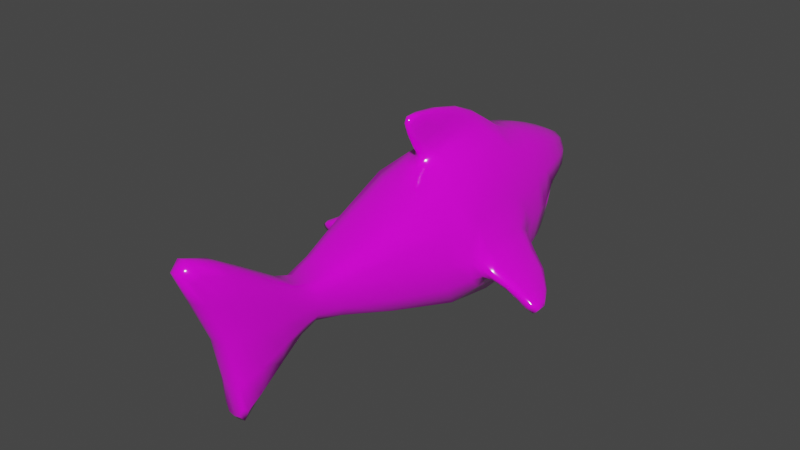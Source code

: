 # Source: blend.blend  (saved by Blender 2.83.19; exported with 4.5.12 LTS)
import bpy
from mathutils import Matrix  # noqa: F401  (used for matrix-valued properties, if any)

bpy.ops.wm.read_factory_settings(use_empty=True)
scene = bpy.context.scene
scene.name = 'Scene'

# ---- collections
col_collection = bpy.data.collections.new('Collection'); scene.collection.children.link(col_collection)

# ---- images (referenced by path relative to the original .blend; pixels are not part of the script)
import os
ASSET_DIR = os.environ.get("B2B_ASSET_DIR", "")  # directory of the original .blend (textures are referenced by path, not embedded)
HERE = os.path.dirname(os.path.abspath(__file__))  # packed textures are extracted next to this script under _unpacked/

def load_image(name, relpath, width, height, colorspace="sRGB"):
    """Load a texture the original file referenced (path relative to the .blend, or extracted next to this script)."""
    p = next((c for c in (os.path.join(HERE, relpath), os.path.join(ASSET_DIR, relpath)) if relpath and os.path.exists(c)), "")
    if p:
        img = bpy.data.images.load(p, check_existing=True)
        img.name = name
    else:  # same state as the original file: an image datablock whose file is absent (Cycles renders it pink)
        img = bpy.data.images.new(name, width, height)
        img.source = "FILE"
        img.filepath = "//" + (relpath or name)
    img.colorspace_settings.name = colorspace
    return img
img_colortexture_png = load_image('colorTexture.png', 'colorTexture.png', 1024, 1024, 'sRGB')

# ---- materials (node trees are filled in below, after node groups)
mat_x = bpy.data.materials.new('材质')
mat_x.use_transparent_shadow = False

# ---- material node trees
mat_x.use_nodes = True; mat_x.node_tree.nodes.clear()
_N = mat_x.node_tree.nodes; _L = mat_x.node_tree.links
n0 = _N.new('ShaderNodeBsdfPrincipled'); n0.name = 'Principled BSDF'; n0.location = (10, 300)
n0.distribution = 'GGX'
n0.subsurface_method = 'BURLEY'
n0.inputs[2].default_value = 0.1442
n0.inputs[3].default_value = 1.45
n0.inputs[13].default_value = 0.9104
n0.inputs[27].default_value = (0.0, 0.0, 0.0, 1.0)
n0.inputs[28].default_value = 1.0
n1 = _N.new('ShaderNodeOutputMaterial'); n1.name = 'Material Output'; n1.location = (300, 300)
n2 = _N.new('ShaderNodeTexImage'); n2.name = '图像纹理'; n2.location = (-326, 175)
n2.image = img_colortexture_png
_L.new(n0.outputs[0], n1.inputs[0])
_L.new(n2.outputs[0], n0.inputs[0])
n1.is_active_output = True

# ---- world
world_world = bpy.data.worlds.new('World'); scene.world = world_world
world_world.use_nodes = True; world_world.node_tree.nodes.clear()
_N = world_world.node_tree.nodes; _L = world_world.node_tree.links
n0 = _N.new('ShaderNodeOutputWorld'); n0.name = 'World Output'; n0.location = (300, 300)
n1 = _N.new('ShaderNodeBackground'); n1.name = 'Background'; n1.location = (10, 300)
n1.inputs[0].default_value = (0.05088, 0.05088, 0.05088, 1.0)
_L.new(n1.outputs[0], n0.inputs[0])
n0.is_active_output = True
world_world.color = (0.05088, 0.05088, 0.05088)
world_world.use_sun_shadow = False
world_world.sun_shadow_jitter_overblur = 0.0

# ---- meshes
me_x = bpy.data.meshes.new('平面')
me_x.from_pydata([(-0.4805, 2.474, 1.203), (-0.435, 2.415, 1.031), (-0.389, 2.529, 1.031), (-0.397, 2.629, 1.201), (-0.389, 2.529, 1.031), (-0.2929, 2.716, 1.031), (-0.1795, 2.807, 1.199), (-0.2929, 2.716, 1.031), (-0.005432, 2.869, 1.031), (0.1627, 2.803, 1.199), (-0.005432, 2.869, 1.031), (0.272, 2.712, 1.031), (0.3718, 2.628, 1.201), (0.272, 2.712, 1.031), (0.3609, 2.528, 1.031), (0.4517, 2.474, 1.203), (0.3609, 2.528, 1.031), (0.4053, 2.415, 1.031), (-0.4275, 2.465, 1.224), (-0.382, 2.406, 1.053), (-0.336, 2.52, 1.053), (-0.344, 2.618, 1.22), (-0.336, 2.518, 1.05), (-0.24, 2.705, 1.05), (-0.1433, 2.778, 1.212), (-0.2567, 2.687, 1.044), (0.03077, 2.839, 1.044), (0.1251, 2.775, 1.211), (-0.04305, 2.84, 1.043), (0.2344, 2.684, 1.043), (0.3185, 2.617, 1.22), (0.2188, 2.701, 1.05), (0.3076, 2.517, 1.05), (0.3987, 2.465, 1.224), (0.3078, 2.519, 1.053), (0.3523, 2.406, 1.053), (0.6977, -0.1997, 0.3983), (0.613, -0.185, 1.939), (0.2287, 2.714, 0.7703), (0.09814, 3.223, 1.599), (0.2373, -2.637, 1.456), (0.229, -2.583, 0.8136), (0.1453, -4.109, 2.111), (0.1444, -3.506, 0.1606), (0.2952, -1.93, 1.437), (0.2855, -1.926, 0.8119), (0.2242, -3.259, 0.3126), (0.2272, -3.607, 2.019), (0.67, 1.28, 0.3073), (0.5541, 1.389, 2.017), (0.1826, 1.032, 2.424), (0.1634, 0.1292, 2.295), (0.06249, -0.1233, 2.895), (0.05157, -0.3308, 2.812), (0.1, 0.4925, 2.737), (0.07044, -0.09229, 2.534), (0.9295, 0.9817, 1.157), (0.9915, 0.173, 1.169), (0.9952, 0.1779, 0.739), (0.9323, 0.9828, 0.7249), (1.86, 0.2512, 0.6652), (1.803, 0.04058, 0.723), (1.689, 0.05537, 0.5901), (1.731, 0.244, 0.5202), (0.1209, 3.215, 1.436), (0.8189, -0.4835, 1.105), (0.1531, -3.681, 1.163), (0.3022, -2.589, 1.142), (0.3757, -1.927, 1.125), (0.2814, -3.323, 1.203), (0.7901, 1.526, 1.041), (1.025, -0.02627, 0.9515), (0.9317, 1.182, 0.923), (1.773, -0.003957, 0.6534), (1.84, 0.2221, 0.5626), (0.2535, 2.826, 0.9944), (0.5607, 1.718, 0.3494), (0.7009, 2.005, 1.109), (0.314, 1.966, 1.139), (0.4695, 2.08, 1.951), (0.4164, 2.191, 0.5435), (0.5004, 2.381, 0.9569), (0.2059, 2.398, 1.079), (0.3726, 2.626, 1.839), (0.5365, 2.556, 1.39), (0.2428, 2.477, 1.251), (0.2336, 3.044, 1.702), (0.3322, 3.005, 1.416), (0.1555, 3.037, 1.31), (1.474, 0.7038, 0.8212), (1.388, 0.6994, 0.6498), (1.368, 0.1701, 0.7062), (1.44, 0.1542, 0.8664), (1.397, 0.0273, 0.7988), (1.436, 0.8365, 0.721), (-0.6977, -0.1997, 0.3983), (-0.613, -0.185, 1.939), (-0.2287, 2.714, 0.7703), (-0.09814, 3.223, 1.599), (2.794e-09, 2.744, 0.7395), (9.313e-10, 3.249, 1.609), (-1.863e-09, -0.1862, 0.2037), (0.0, -0.5151, 1.979), (-0.2373, -2.637, 1.456), (-0.229, -2.583, 0.8136), (0.0, -2.592, 0.7482), (0.0, -2.656, 1.517), (-0.1453, -4.109, 2.111), (-0.1444, -3.506, 0.1606), (0.0, -3.516, 0.0253), (0.0, -4.224, 2.222), (0.0, -1.943, 1.484), (-0.2952, -1.93, 1.437), (-0.2855, -1.926, 0.8119), (0.0, -1.919, 0.7435), (-0.2242, -3.259, 0.3126), (0.0, -3.262, 0.1319), (9.313e-10, -3.68, 2.179), (-0.2272, -3.607, 2.019), (-0.67, 1.28, 0.3073), (-0.5541, 1.389, 2.017), (1.863e-09, 1.597, 2.288), (0.0, 1.154, 0.03913), (-0.1826, 1.032, 2.424), (-0.1634, 0.1292, 2.295), (0.0, -0.1014, 2.25), (9.313e-10, 1.261, 2.484), (-0.06249, -0.1233, 2.895), (-0.05157, -0.3308, 2.812), (0.0, -0.395, 2.832), (0.0, -0.1612, 2.923), (-0.1, 0.4925, 2.737), (-0.07044, -0.09229, 2.534), (0.0, 0.641, 2.794), (0.0, -0.2383, 2.483), (-0.9295, 0.9817, 1.157), (-0.9915, 0.173, 1.169), (-0.9952, 0.1779, 0.739), (-0.9323, 0.9828, 0.7249), (-1.86, 0.2512, 0.6652), (-1.803, 0.04058, 0.723), (-1.689, 0.05537, 0.5901), (-1.731, 0.244, 0.5202), (-0.1209, 3.215, 1.436), (-0.8189, -0.4835, 1.105), (-0.1531, -3.681, 1.163), (0.0, 3.263, 1.433), (-0.3022, -2.589, 1.142), (0.0, -3.731, 1.15), (-0.3757, -1.927, 1.125), (-0.2814, -3.323, 1.203), (-0.7901, 1.526, 1.041), (-1.025, -0.02627, 0.9515), (-0.9317, 1.182, 0.923), (-1.773, -0.003957, 0.6534), (-1.84, 0.2221, 0.5626), (-0.2535, 2.826, 0.9944), (2.794e-09, 2.903, 1.073), (-0.5607, 1.718, 0.3494), (0.0, 1.625, 0.1209), (-0.7009, 2.005, 1.109), (-0.314, 1.966, 1.139), (-0.4695, 2.08, 1.951), (0.0, 2.081, 2.169), (-0.4164, 2.191, 0.5435), (0.0, 2.117, 0.3878), (-0.5004, 2.381, 0.9569), (-0.2059, 2.398, 1.079), (-0.3726, 2.626, 1.839), (0.0, 2.627, 1.975), (-0.5365, 2.556, 1.39), (-0.2428, 2.477, 1.251), (-9.313e-10, 1.925, 1.146), (0.0, 2.46, 1.241), (0.0, 2.377, 1.087), (-0.2336, 3.044, 1.702), (0.0, 3.061, 1.769), (-0.3322, 3.005, 1.416), (-0.1555, 3.037, 1.31), (0.0, 3.056, 1.296), (-1.474, 0.7038, 0.8212), (-1.388, 0.6994, 0.6498), (-1.368, 0.1701, 0.7062), (-1.44, 0.1542, 0.8664), (-1.397, 0.0273, 0.7988), (-1.436, 0.8365, 0.721), (0.05021, 3.242, 1.608), (0.2422, 2.807, 0.8945), (0.312, 2.501, 0.669), (0.6103, 0.6547, 2.017), (0.8016, -0.4565, 0.747), (0.3572, -0.1984, 0.2394), (0.1298, 2.743, 0.7493), (0.2798, -0.4745, 1.996), (1.863e-09, 0.6059, 0.06812), (0.1512, -3.545, 0.5324), (-1.863e-09, 2.921, 0.9219), (0.2847, -2.581, 0.9546), (0.1276, -2.589, 0.756), (0.1333, -2.652, 1.51), (0.0, -1.224, 1.721), (0.0, -2.347, 1.397), (0.4427, -1.178, 1.663), (0.2225, -2.328, 0.8937), (1.863e-09, -1.126, 0.4763), (0.08466, -3.514, 0.04823), (0.08512, -4.204, 2.202), (0.0, -3.575, 0.4883), (0.1856, -3.443, 0.1456), (0.0, -2.933, 0.4608), (0.0, -4.089, 2.341), (0.2412, -3.097, 1.73), (0.2381, -2.335, 1.355), (0.4667, -1.164, 0.6052), (0.0, -2.336, 0.8484), (0.3544, -1.927, 0.9455), (0.1592, -1.922, 0.7537), (0.1659, -1.938, 1.482), (0.2371, -2.926, 0.5815), (0.0, -3.442, -0.06494), (0.0, -3.138, 1.838), (0.1874, -3.98, 2.155), (0.2706, -3.264, 0.6981), (0.1291, -3.671, 2.159), (0.1271, -3.261, 0.1538), (0.6768, 0.6252, 0.2661), (0.508, 1.796, 1.986), (9.313e-10, 1.817, 2.231), (0.0, 1.447, 0.05743), (0.2567, 1.575, 2.247), (0.3581, 1.187, 0.0934), (0.7762, 1.481, 0.6474), (0.1989, 0.5807, 2.358), (0.09105, -0.07112, 2.26), (0.1192, 0.807, 2.582), (0.1079, 1.231, 2.469), (-9.313e-10, 1.435, 2.366), (0.3287, 1.182, 2.288), (0.347, 0.1113, 2.199), (-1.863e-09, -0.1687, 2.146), (0.05934, -0.2609, 2.869), (0.03002, -0.3845, 2.829), (0.0, -0.3553, 2.913), (0.03787, -0.1544, 2.918), (0.08121, 0.1277, 2.847), (0.08612, 0.045, 2.396), (0.0, 0.2106, 2.886), (0.0, -0.1459, 2.349), (0.06138, -0.2434, 2.698), (0.0, 1.001, 2.643), (0.0, -0.3381, 2.667), (0.03606, -0.22, 2.49), (0.06195, 0.6218, 2.785), (0.09801, 0.1998, 2.635), (0.9562, 0.5774, 1.198), (1.018, 0.0006337, 0.8296), (0.96, 0.5808, 0.7022), (0.9282, 1.158, 0.8048), (0.8857, 0.1144, 0.5815), (0.8412, 0.1192, 1.53), (0.7595, 1.122, 1.526), (0.8106, 1.106, 0.5602), (1.863, 0.1204, 0.6891), (1.733, 0.01059, 0.6138), (1.729, 0.1243, 0.5407), (1.79, 0.2231, 0.5227), (1.729, 0.451, 0.7226), (1.139, 0.8694, 0.7347), (1.563, 0.1039, 0.6369), (1.197, 0.1812, 0.9667), (0.1078, 3.229, 1.528), (0.7683, -0.4508, 1.485), (0.1517, -3.943, 1.767), (0.0, 3.276, 1.522), (0.2905, -2.612, 1.325), (0.0, -4.026, 1.785), (0.3611, -1.927, 1.306), (0.2726, -3.464, 1.679), (0.7222, 1.53, 1.496), (1.016, -0.00277, 1.076), (0.9267, 1.158, 1.054), (1.805, -0.001548, 0.6944), (1.877, 0.2307, 0.6142), (1.606, 0.006022, 0.7269), (1.864, 0.05102, 0.5852), (0.8256, 1.341, 0.9921), (1.684, 0.5251, 0.6182), (0.3051, -2.952, 1.178), (0.5917, -1.2, 1.127), (0.2263, -3.563, 1.19), (0.07664, -3.724, 1.151), (0.2975, -2.327, 1.126), (0.9362, -0.1299, 1.038), (0.05055, 3.253, 1.435), (0.7608, 1.739, 1.078), (0.1544, 2.897, 1.038), (0.6031, 1.558, 0.3002), (0.0, 1.838, 0.2361), (0.6121, 2.136, 0.9571), (0.2777, 2.096, 1.096), (0.5149, 2.035, 1.127), (0.6954, 1.837, 0.6665), (0.3119, 1.647, 0.1728), (0.4255, 2.359, 1.901), (0.0, 2.357, 2.081), (0.6349, 2.053, 1.588), (0.6153, 2.276, 1.324), (0.2484, 2.084, 2.129), (0.5012, 1.921, 0.433), (0.0, 2.447, 0.558), (0.3619, 2.656, 0.9886), (0.123, 2.695, 1.085), (0.309, 2.86, 1.77), (0.0, 2.869, 1.867), (0.4405, 2.807, 1.41), (0.1946, 2.798, 1.282), (0.1947, 2.63, 1.951), (0.5077, 2.599, 1.614), (0.2308, 2.133, 0.422), (0.5153, 2.29, 0.7551), (0.4185, 2.511, 1.28), (0.3698, 2.412, 1.054), (0.2934, 2.14, 1.198), (0.145, 1.93, 1.144), (0.1055, 2.463, 1.243), (0.0, 2.8, 1.266), (0.0, 2.105, 1.197), (0.0, 2.066, 1.106), (1.863e-09, 2.666, 1.089), (0.08814, 2.374, 1.085), (0.1526, 3.165, 1.643), (0.0, 3.184, 1.687), (0.2217, 3.137, 1.428), (0.129, 3.168, 1.361), (0.3143, 3.021, 1.563), (0.1232, 3.057, 1.761), (0.265, 3.012, 1.335), (0.0, 3.201, 1.353), (0.06781, 3.052, 1.299), (1.181, 0.8686, 0.9426), (1.608, 0.442, 0.5592), (1.162, 0.1927, 0.7647), (1.667, 0.08552, 0.7853), (1.186, 0.01647, 0.8716), (1.156, 1.039, 0.8292), (1.41, 0.8168, 0.6732), (1.417, 0.03807, 0.8425), (1.463, 0.4286, 0.8565), (1.373, 0.4352, 0.6658), (1.378, 0.05024, 0.752), (1.461, 0.8224, 0.7734), (-0.05021, 3.242, 1.608), (-0.2422, 2.807, 0.8945), (-0.312, 2.501, 0.669), (-0.6103, 0.6547, 2.017), (-0.8016, -0.4565, 0.747), (-0.3572, -0.1984, 0.2394), (-0.1298, 2.743, 0.7493), (-0.2798, -0.4745, 1.996), (-0.1512, -3.545, 0.5324), (-0.2847, -2.581, 0.9546), (-0.1276, -2.589, 0.756), (-0.1333, -2.652, 1.51), (-0.4427, -1.178, 1.663), (-0.2225, -2.328, 0.8937), (-0.08466, -3.514, 0.04823), (-0.08512, -4.204, 2.202), (-0.1856, -3.443, 0.1456), (-0.2412, -3.097, 1.73), (-0.2381, -2.335, 1.355), (-0.4667, -1.164, 0.6052), (-0.3544, -1.927, 0.9455), (-0.1592, -1.922, 0.7537), (-0.1659, -1.938, 1.482), (-0.2371, -2.926, 0.5815), (-0.1874, -3.98, 2.155), (-0.2706, -3.264, 0.6981), (-0.1291, -3.671, 2.159), (-0.1271, -3.261, 0.1538), (-0.6768, 0.6252, 0.2661), (-0.508, 1.796, 1.986), (-0.2567, 1.575, 2.247), (-0.3581, 1.187, 0.0934), (-0.7762, 1.481, 0.6474), (-0.1989, 0.5807, 2.358), (-0.09105, -0.07112, 2.26), (-0.1192, 0.807, 2.582), (-0.1079, 1.231, 2.469), (-0.3287, 1.182, 2.288), (-0.347, 0.1113, 2.199), (-0.05934, -0.2609, 2.869), (-0.03002, -0.3845, 2.829), (-0.03787, -0.1544, 2.918), (-0.08121, 0.1277, 2.847), (-0.08612, 0.045, 2.396), (-0.06138, -0.2434, 2.698), (-0.03606, -0.22, 2.49), (-0.06195, 0.6218, 2.785), (-0.09801, 0.1998, 2.635), (-0.9562, 0.5774, 1.198), (-1.018, 0.0006337, 0.8296), (-0.96, 0.5808, 0.7022), (-0.9282, 1.158, 0.8048), (-0.8857, 0.1144, 0.5815), (-0.8412, 0.1192, 1.53), (-0.7595, 1.122, 1.526), (-0.8106, 1.106, 0.5602), (-1.863, 0.1204, 0.6891), (-1.733, 0.01059, 0.6138), (-1.729, 0.1243, 0.5407), (-1.79, 0.2231, 0.5227), (-1.729, 0.451, 0.7226), (-1.139, 0.8694, 0.7347), (-1.563, 0.1039, 0.6369), (-1.197, 0.1812, 0.9667), (-0.1078, 3.229, 1.528), (-0.7683, -0.4508, 1.485), (-0.1517, -3.943, 1.767), (-0.2905, -2.612, 1.325), (-0.3611, -1.927, 1.306), (-0.2726, -3.464, 1.679), (-0.7222, 1.53, 1.496), (-1.016, -0.00277, 1.076), (-0.9267, 1.158, 1.054), (-1.805, -0.001548, 0.6944), (-1.877, 0.2307, 0.6142), (-1.606, 0.006022, 0.7269), (-1.864, 0.05102, 0.5852), (-0.8256, 1.341, 0.9921), (-1.684, 0.5251, 0.6182), (-0.3051, -2.952, 1.178), (-0.5917, -1.2, 1.127), (-0.2263, -3.563, 1.19), (-0.07664, -3.724, 1.151), (-0.2975, -2.327, 1.126), (-0.9362, -0.1299, 1.038), (-0.05055, 3.253, 1.435), (-0.7608, 1.739, 1.078), (-0.1544, 2.897, 1.038), (-0.6031, 1.558, 0.3002), (-0.6121, 2.136, 0.9571), (-0.2777, 2.096, 1.096), (-0.5149, 2.035, 1.127), (-0.6954, 1.837, 0.6665), (-0.3119, 1.647, 0.1728), (-0.4255, 2.359, 1.901), (-0.6349, 2.053, 1.588), (-0.6153, 2.276, 1.324), (-0.2484, 2.084, 2.129), (-0.5012, 1.921, 0.433), (-0.3619, 2.656, 0.9886), (-0.123, 2.695, 1.085), (-0.309, 2.86, 1.77), (-0.4405, 2.807, 1.41), (-0.1946, 2.798, 1.282), (-0.1947, 2.63, 1.951), (-0.5077, 2.599, 1.614), (-0.2308, 2.133, 0.422), (-0.5153, 2.29, 0.7551), (-0.4185, 2.511, 1.28), (-0.3698, 2.412, 1.054), (-0.2934, 2.14, 1.198), (-0.145, 1.93, 1.144), (-0.1055, 2.463, 1.243), (-0.08814, 2.374, 1.085), (-0.1526, 3.165, 1.643), (-0.2217, 3.137, 1.428), (-0.129, 3.168, 1.361), (-0.3143, 3.021, 1.563), (-0.1232, 3.057, 1.761), (-0.265, 3.012, 1.335), (-0.06781, 3.052, 1.299), (-1.181, 0.8686, 0.9426), (-1.608, 0.442, 0.5592), (-1.162, 0.1927, 0.7647), (-1.667, 0.08552, 0.7853), (-1.186, 0.01647, 0.8716), (-1.156, 1.039, 0.8292), (-1.41, 0.8168, 0.6732), (-1.417, 0.03807, 0.8425), (-1.463, 0.4286, 0.8565), (-1.373, 0.4352, 0.6658), (-1.378, 0.05024, 0.752), (-1.461, 0.8224, 0.7734), (0.04421, 3.266, 1.523), (0.9272, -0.1009, 0.7791), (0.3755, 0.6128, 0.1134), (0.1825, 1.403, 2.344), (0.1344, -2.343, 1.393), (0.1062, -3.442, -0.03878), (0.1237, -2.333, 0.8537), (0.2888, -2.33, 1.258), (0.07745, -4.014, 1.781), (0.1075, -4.075, 2.317), (0.2209, -3.778, 1.76), (0.5548, -1.192, 1.43), (0.2585, -1.139, 0.4992), (0.2397, -1.21, 1.727), (0.2934, -3.023, 1.5), (0.136, -3.132, 1.824), (0.1332, -2.931, 0.4754), (0.2675, 1.814, 2.187), (0.3354, 1.478, 0.1127), (0.6783, 1.782, 1.571), (0.08153, -0.06137, 2.774), (0.1952, -0.13, 2.164), (0.3848, 0.6521, 2.242), (0.03187, -0.3435, 2.908), (0.0498, 0.2011, 2.88), (0.03261, -0.3258, 2.67), (0.04456, -0.1218, 2.356), (0.07348, 0.9755, 2.631), (0.118, 0.4257, 2.487), (1.72, 0.521, 0.6707), (0.786, 0.6257, 1.6), (0.7922, 1.319, 1.283), (0.8379, 0.6173, 0.5085), (1.898, 0.0589, 0.6325), (1.578, 0.02487, 0.6832), (1.58, 0.2708, 0.586), (1.709, 0.2654, 0.7647), (1.635, 0.009886, 0.7671), (1.813, 0.06107, 0.5464), (0.8219, 1.31, 0.7376), (1.645, 0.5115, 0.5734), (0.7411, 1.657, 0.6355), (0.2906, -2.925, 0.8393), (0.5691, -1.195, 0.8337), (0.2196, -3.462, 0.5886), (0.07735, -3.572, 0.4954), (0.2781, -2.326, 0.9922), (0.9027, -0.09852, 1.31), (0.1199, 2.904, 0.918), (0.2523, 2.703, 1.065), (0.0575, 3.194, 1.356), (0.6213, 2.037, 0.6979), (0.278, 1.856, 0.2803), (0.5778, 2.331, 1.611), (0.2233, 2.362, 2.047), (0.1619, 2.869, 1.852), (0.419, 2.834, 1.592), (0.1744, 2.46, 0.5813), (0.3787, 2.582, 0.833), (0.4859, 2.207, 1.214), (0.4666, 2.141, 1.069), (0.2067, 3.124, 1.364), (0.1329, 2.11, 1.197), (0.1249, 2.07, 1.104), (0.06, 2.615, 1.087), (0.2028, 3.151, 1.542), (0.08056, 3.178, 1.683), (0.341, 2.797, 1.314), (0.08308, 2.8, 1.27), (1.144, 1.018, 0.7709), (1.195, 0.03368, 0.9287), (1.192, 0.5245, 0.9705), (1.147, 0.5316, 0.7348), (1.175, 0.04188, 0.8134), (1.169, 1.019, 0.8913), (-0.04421, 3.266, 1.523), (-0.9272, -0.1009, 0.7791), (-0.3755, 0.6128, 0.1134), (-0.1825, 1.403, 2.344), (-0.1344, -2.343, 1.393), (-0.1062, -3.442, -0.03878), (-0.1237, -2.333, 0.8537), (-0.2888, -2.33, 1.258), (-0.07745, -4.014, 1.781), (-0.1075, -4.075, 2.317), (-0.2209, -3.778, 1.76), (-0.5548, -1.192, 1.43), (-0.2585, -1.139, 0.4992), (-0.2397, -1.21, 1.727), (-0.2934, -3.023, 1.5), (-0.136, -3.132, 1.824), (-0.1332, -2.931, 0.4754), (-0.2675, 1.814, 2.187), (-0.3354, 1.478, 0.1127), (-0.6783, 1.782, 1.571), (-0.08153, -0.06137, 2.774), (-0.1952, -0.13, 2.164), (-0.3848, 0.6521, 2.242), (-0.03187, -0.3435, 2.908), (-0.0498, 0.2011, 2.88), (-0.03261, -0.3258, 2.67), (-0.04456, -0.1218, 2.356), (-0.07348, 0.9755, 2.631), (-0.118, 0.4257, 2.487), (-1.72, 0.521, 0.6707), (-0.786, 0.6257, 1.6), (-0.7922, 1.319, 1.283), (-0.8379, 0.6173, 0.5085), (-1.898, 0.0589, 0.6325), (-1.578, 0.02487, 0.6832), (-1.58, 0.2708, 0.586), (-1.709, 0.2654, 0.7647), (-1.635, 0.009886, 0.7671), (-1.813, 0.06107, 0.5464), (-0.8219, 1.31, 0.7376), (-1.645, 0.5115, 0.5734), (-0.7411, 1.657, 0.6355), (-0.2906, -2.925, 0.8393), (-0.5691, -1.195, 0.8337), (-0.2196, -3.462, 0.5886), (-0.07735, -3.572, 0.4954), (-0.2781, -2.326, 0.9922), (-0.9027, -0.09852, 1.31), (-0.1199, 2.904, 0.918), (-0.2523, 2.703, 1.065), (-0.0575, 3.194, 1.356), (-0.6213, 2.037, 0.6979), (-0.278, 1.856, 0.2803), (-0.5778, 2.331, 1.611), (-0.2233, 2.362, 2.047), (-0.1619, 2.869, 1.852), (-0.419, 2.834, 1.592), (-0.1744, 2.46, 0.5813), (-0.3787, 2.582, 0.833), (-0.4859, 2.207, 1.214), (-0.4666, 2.141, 1.069), (-0.2067, 3.124, 1.364), (-0.1329, 2.11, 1.197), (-0.1249, 2.07, 1.104), (-0.06, 2.615, 1.087), (-0.2028, 3.151, 1.542), (-0.08056, 3.178, 1.683), (-0.341, 2.797, 1.314), (-0.08308, 2.8, 1.27), (-1.144, 1.018, 0.7709), (-1.195, 0.03369, 0.9287), (-1.192, 0.5245, 0.9705), (-1.147, 0.5316, 0.7348), (-1.175, 0.04188, 0.8134), (-1.169, 1.019, 0.8913), (-0.4716, 2.547, 1.174), (-0.4261, 2.495, 1.348), (-0.38, 2.61, 1.343), (-0.388, 2.703, 1.169), (-0.38, 2.61, 1.343), (-0.284, 2.797, 1.335), (-0.1705, 2.88, 1.164), (-0.284, 2.797, 1.335), (0.003522, 2.949, 1.329), (0.1717, 2.877, 1.164), (0.003522, 2.949, 1.329), (0.281, 2.793, 1.335), (0.3807, 2.701, 1.169), (0.281, 2.793, 1.335), (0.3698, 2.609, 1.343), (0.4607, 2.547, 1.174), (0.3698, 2.609, 1.343), (0.4143, 2.495, 1.348), (-0.4186, 2.537, 1.153), (-0.3731, 2.485, 1.327), (-0.327, 2.6, 1.322), (-0.3351, 2.69, 1.151), (-0.3271, 2.597, 1.325), (-0.231, 2.784, 1.317), (-0.1343, 2.85, 1.152), (-0.2478, 2.767, 1.324), (0.03972, 2.919, 1.318), (0.1341, 2.848, 1.153), (-0.03409, 2.92, 1.318), (0.2434, 2.764, 1.325), (0.3274, 2.689, 1.151), (0.2277, 2.781, 1.317), (0.3166, 2.597, 1.325), (0.4076, 2.538, 1.153), (0.3168, 2.599, 1.322), (0.3612, 2.486, 1.327)], [], [(0, 2, 1), (3, 5, 4), (6, 8, 7), (9, 11, 10), (12, 14, 13), (15, 17, 16), (18, 19, 20), (21, 22, 23), (24, 25, 26), (27, 28, 29), (30, 31, 32), (33, 34, 35), (0, 1, 19, 18), (1, 2, 20, 19), (2, 0, 18, 20), (3, 4, 22, 21), (4, 5, 23, 22), (5, 3, 21, 23), (6, 7, 25, 24), (7, 8, 26, 25), (8, 6, 24, 26), (9, 10, 28, 27), (10, 11, 29, 28), (11, 9, 27, 29), (12, 13, 31, 30), (13, 14, 32, 31), (14, 12, 30, 32), (15, 16, 34, 33), (16, 17, 35, 34), (17, 15, 33, 35), (146, 273, 484, 293), (273, 100, 186, 484), (484, 186, 39, 270), (293, 484, 270, 64), (65, 190, 485, 292), (190, 36, 258, 485), (485, 258, 58, 255), (292, 485, 255, 71), (122, 230, 486, 194), (230, 48, 225, 486), (486, 225, 36, 191), (194, 486, 191, 101), (49, 229, 487, 237), (229, 121, 236, 487), (487, 236, 126, 235), (237, 487, 235, 50), (44, 217, 488, 212), (217, 111, 201, 488), (488, 201, 106, 199), (212, 488, 199, 40), (116, 224, 489, 219), (224, 46, 208, 489), (489, 208, 43, 205), (219, 489, 205, 109), (114, 216, 490, 214), (216, 45, 203, 490), (490, 203, 41, 198), (214, 490, 198, 105), (68, 276, 491, 291), (276, 44, 212, 491), (491, 212, 40, 274), (291, 491, 274, 67), (66, 272, 492, 290), (272, 42, 206, 492), (492, 206, 110, 275), (290, 492, 275, 148), (47, 223, 493, 221), (223, 117, 210, 493), (493, 210, 110, 206), (221, 493, 206, 42), (69, 277, 494, 289), (277, 47, 221, 494), (494, 221, 42, 272), (289, 494, 272, 66), (65, 271, 495, 288), (271, 37, 202, 495), (495, 202, 44, 276), (288, 495, 276, 68), (101, 191, 496, 204), (191, 36, 213, 496), (496, 213, 45, 216), (204, 496, 216, 114), (37, 193, 497, 202), (193, 102, 200, 497), (497, 200, 111, 217), (202, 497, 217, 44), (67, 274, 498, 287), (274, 40, 211, 498), (498, 211, 47, 277), (287, 498, 277, 69), (40, 199, 499, 211), (199, 106, 220, 499), (499, 220, 117, 223), (211, 499, 223, 47), (105, 198, 500, 209), (198, 41, 218, 500), (500, 218, 46, 224), (209, 500, 224, 116), (79, 307, 501, 226), (307, 163, 227, 501), (501, 227, 121, 229), (226, 501, 229, 49), (159, 302, 502, 228), (302, 76, 296, 502), (502, 296, 48, 230), (228, 502, 230, 122), (77, 305, 503, 294), (305, 79, 226, 503), (503, 226, 49, 278), (294, 503, 278, 70), (55, 253, 504, 248), (253, 54, 244, 504), (504, 244, 52, 240), (248, 504, 240, 53), (102, 193, 505, 239), (193, 37, 238, 505), (505, 238, 51, 233), (239, 505, 233, 125), (37, 189, 506, 238), (189, 49, 237, 506), (506, 237, 50, 232), (238, 506, 232, 51), (52, 243, 507, 240), (243, 130, 242, 507), (507, 242, 129, 241), (240, 507, 241, 53), (54, 252, 508, 244), (252, 133, 246, 508), (508, 246, 130, 243), (244, 508, 243, 52), (134, 251, 509, 250), (251, 55, 248, 509), (509, 248, 53, 241), (250, 509, 241, 129), (125, 233, 510, 247), (233, 51, 245, 510), (510, 245, 55, 251), (247, 510, 251, 134), (50, 235, 511, 234), (235, 126, 249, 511), (511, 249, 133, 252), (234, 511, 252, 54), (51, 232, 512, 245), (232, 50, 234, 512), (512, 234, 54, 253), (245, 512, 253, 55), (94, 350, 513, 286), (350, 89, 266, 513), (513, 266, 60, 282), (286, 513, 282, 74), (49, 189, 514, 260), (189, 37, 259, 514), (514, 259, 57, 254), (260, 514, 254, 56), (70, 278, 515, 285), (278, 49, 260, 515), (515, 260, 56, 280), (285, 515, 280, 72), (36, 225, 516, 258), (225, 48, 261, 516), (516, 261, 59, 256), (258, 516, 256, 58), (74, 282, 517, 284), (282, 60, 262, 517), (517, 262, 61, 281), (284, 517, 281, 73), (93, 349, 518, 283), (349, 91, 268, 518), (518, 268, 62, 263), (283, 518, 263, 73), (91, 348, 519, 268), (348, 90, 340, 519), (519, 340, 63, 264), (268, 519, 264, 62), (89, 347, 520, 266), (347, 92, 342, 520), (520, 342, 61, 262), (266, 520, 262, 60), (92, 346, 521, 342), (346, 93, 283, 521), (521, 283, 73, 281), (342, 521, 281, 61), (63, 265, 522, 264), (265, 74, 284, 522), (522, 284, 73, 263), (264, 522, 263, 62), (48, 231, 523, 261), (231, 70, 285, 523), (523, 285, 72, 257), (261, 523, 257, 59), (90, 345, 524, 340), (345, 94, 286, 524), (524, 286, 74, 265), (340, 524, 265, 63), (76, 301, 525, 296), (301, 77, 294, 525), (525, 294, 70, 231), (296, 525, 231, 48), (41, 197, 526, 218), (197, 67, 287, 526), (526, 287, 69, 222), (218, 526, 222, 46), (36, 190, 527, 213), (190, 65, 288, 527), (527, 288, 68, 215), (213, 527, 215, 45), (46, 222, 528, 208), (222, 69, 289, 528), (528, 289, 66, 195), (208, 528, 195, 43), (43, 195, 529, 205), (195, 66, 290, 529), (529, 290, 148, 207), (205, 529, 207, 109), (45, 215, 530, 203), (215, 68, 291, 530), (530, 291, 67, 197), (203, 530, 197, 41), (37, 271, 531, 259), (271, 65, 292, 531), (531, 292, 71, 279), (259, 531, 279, 57), (99, 196, 532, 192), (196, 157, 295, 532), (532, 295, 75, 187), (192, 532, 187, 38), (81, 310, 533, 321), (310, 75, 295, 533), (533, 295, 157, 311), (321, 533, 311, 82), (146, 293, 534, 337), (293, 64, 333, 534), (534, 333, 88, 338), (337, 534, 338, 179), (80, 319, 535, 308), (319, 81, 298, 535), (535, 298, 77, 301), (308, 535, 301, 76), (165, 318, 536, 297), (318, 80, 308, 536), (536, 308, 76, 302), (297, 536, 302, 159), (84, 317, 537, 306), (317, 83, 303, 537), (537, 303, 79, 305), (306, 537, 305, 77), (83, 316, 538, 303), (316, 169, 304, 538), (538, 304, 163, 307), (303, 538, 307, 79), (86, 335, 539, 312), (335, 176, 313, 539), (539, 313, 169, 316), (312, 539, 316, 83), (87, 334, 540, 314), (334, 86, 312, 540), (540, 312, 83, 317), (314, 540, 317, 84), (99, 192, 541, 309), (192, 38, 188, 541), (541, 188, 80, 318), (309, 541, 318, 165), (38, 187, 542, 188), (187, 75, 310, 542), (542, 310, 81, 319), (188, 542, 319, 80), (77, 300, 543, 306), (300, 78, 322, 543), (543, 322, 85, 320), (306, 543, 320, 84), (77, 298, 544, 300), (298, 81, 321, 544), (544, 321, 82, 299), (300, 544, 299, 78), (87, 336, 545, 332), (88, 333, 545, 336), (64, 332, 545, 333), (172, 326, 546, 323), (326, 173, 324, 546), (546, 324, 85, 322), (323, 546, 322, 78), (78, 299, 547, 323), (299, 82, 329, 547), (547, 329, 174, 327), (323, 547, 327, 172), (82, 311, 548, 329), (157, 328, 548, 311), (174, 329, 548, 328), (64, 270, 549, 332), (270, 39, 330, 549), (549, 330, 86, 334), (332, 549, 334, 87), (39, 186, 550, 330), (186, 100, 331, 550), (550, 331, 176, 335), (330, 550, 335, 86), (84, 320, 551, 314), (320, 85, 315, 551), (551, 315, 88, 336), (314, 551, 336, 87), (88, 315, 552, 338), (315, 85, 324, 552), (552, 324, 173, 325), (338, 552, 325, 179), (59, 257, 553, 267), (257, 72, 344, 553), (553, 344, 94, 345), (267, 553, 345, 90), (57, 279, 554, 269), (279, 71, 343, 554), (554, 343, 93, 346), (269, 554, 346, 92), (56, 254, 555, 339), (254, 57, 269, 555), (555, 269, 92, 347), (339, 555, 347, 89), (58, 256, 556, 341), (256, 59, 267, 556), (556, 267, 90, 348), (341, 556, 348, 91), (71, 255, 557, 343), (255, 58, 341, 557), (557, 341, 91, 349), (343, 557, 349, 93), (72, 280, 558, 344), (280, 56, 339, 558), (558, 339, 89, 350), (344, 558, 350, 94), (146, 436, 559, 273), (436, 143, 415, 559), (559, 415, 98, 351), (273, 559, 351, 100), (144, 435, 560, 355), (435, 152, 400, 560), (560, 400, 137, 403), (355, 560, 403, 95), (122, 194, 561, 382), (194, 101, 356, 561), (561, 356, 95, 379), (382, 561, 379, 119), (120, 388, 562, 381), (388, 123, 387, 562), (562, 387, 126, 236), (381, 562, 236, 121), (112, 369, 563, 373), (369, 103, 362, 563), (563, 362, 106, 201), (373, 563, 201, 111), (116, 219, 564, 378), (219, 109, 365, 564), (564, 365, 108, 367), (378, 564, 367, 115), (114, 214, 565, 372), (214, 105, 361, 565), (565, 361, 104, 364), (372, 565, 364, 113), (149, 434, 566, 419), (434, 147, 418, 566), (566, 418, 103, 369), (419, 566, 369, 112), (145, 433, 567, 417), (433, 148, 275, 567), (567, 275, 110, 366), (417, 567, 366, 107), (118, 375, 568, 377), (375, 107, 366, 568), (568, 366, 110, 210), (377, 568, 210, 117), (150, 432, 569, 420), (432, 145, 417, 569), (569, 417, 107, 375), (420, 569, 375, 118), (144, 431, 570, 416), (431, 149, 419, 570), (570, 419, 112, 363), (416, 570, 363, 96), (101, 204, 571, 356), (204, 114, 372, 571), (571, 372, 113, 370), (356, 571, 370, 95), (96, 363, 572, 358), (363, 112, 373, 572), (572, 373, 111, 200), (358, 572, 200, 102), (147, 430, 573, 418), (430, 150, 420, 573), (573, 420, 118, 368), (418, 573, 368, 103), (103, 368, 574, 362), (368, 118, 377, 574), (574, 377, 117, 220), (362, 574, 220, 106), (105, 209, 575, 361), (209, 116, 378, 575), (575, 378, 115, 374), (361, 575, 374, 104), (162, 380, 576, 448), (380, 120, 381, 576), (576, 381, 121, 227), (448, 576, 227, 163), (159, 228, 577, 444), (228, 122, 382, 577), (577, 382, 119, 439), (444, 577, 439, 158), (160, 437, 578, 446), (437, 151, 421, 578), (578, 421, 120, 380), (446, 578, 380, 162), (132, 395, 579, 398), (395, 128, 390, 579), (579, 390, 127, 393), (398, 579, 393, 131), (102, 239, 580, 358), (239, 125, 385, 580), (580, 385, 124, 389), (358, 580, 389, 96), (96, 389, 581, 354), (389, 124, 384, 581), (581, 384, 123, 388), (354, 581, 388, 120), (127, 390, 582, 392), (390, 128, 391, 582), (582, 391, 129, 242), (392, 582, 242, 130), (131, 393, 583, 397), (393, 127, 392, 583), (583, 392, 130, 246), (397, 583, 246, 133), (134, 250, 584, 396), (250, 129, 391, 584), (584, 391, 128, 395), (396, 584, 395, 132), (125, 247, 585, 385), (247, 134, 396, 585), (585, 396, 132, 394), (385, 585, 394, 124), (123, 386, 586, 387), (386, 131, 397, 586), (586, 397, 133, 249), (387, 586, 249, 126), (124, 394, 587, 384), (394, 132, 398, 587), (587, 398, 131, 386), (384, 587, 386, 123), (185, 429, 588, 483), (429, 155, 425, 588), (588, 425, 139, 411), (483, 588, 411, 180), (120, 405, 589, 354), (405, 135, 399, 589), (589, 399, 136, 404), (354, 589, 404, 96), (151, 428, 590, 421), (428, 153, 423, 590), (590, 423, 135, 405), (421, 590, 405, 120), (95, 403, 591, 379), (403, 137, 401, 591), (591, 401, 138, 406), (379, 591, 406, 119), (155, 427, 592, 425), (427, 154, 424, 592), (592, 424, 140, 407), (425, 592, 407, 139), (184, 426, 593, 482), (426, 154, 408, 593), (593, 408, 141, 413), (482, 593, 413, 182), (182, 413, 594, 481), (413, 141, 409, 594), (594, 409, 142, 473), (481, 594, 473, 181), (180, 411, 595, 480), (411, 139, 407, 595), (595, 407, 140, 475), (480, 595, 475, 183), (183, 475, 596, 479), (475, 140, 424, 596), (596, 424, 154, 426), (479, 596, 426, 184), (142, 409, 597, 410), (409, 141, 408, 597), (597, 408, 154, 427), (410, 597, 427, 155), (119, 406, 598, 383), (406, 138, 402, 598), (598, 402, 153, 428), (383, 598, 428, 151), (181, 473, 599, 478), (473, 142, 410, 599), (599, 410, 155, 429), (478, 599, 429, 185), (158, 439, 600, 443), (439, 119, 383, 600), (600, 383, 151, 437), (443, 600, 437, 160), (104, 374, 601, 360), (374, 115, 376, 601), (601, 376, 150, 430), (360, 601, 430, 147), (95, 370, 602, 355), (370, 113, 371, 602), (602, 371, 149, 431), (355, 602, 431, 144), (115, 367, 603, 376), (367, 108, 359, 603), (603, 359, 145, 432), (376, 603, 432, 150), (108, 365, 604, 359), (365, 109, 207, 604), (604, 207, 148, 433), (359, 604, 433, 145), (113, 364, 605, 371), (364, 104, 360, 605), (605, 360, 147, 434), (371, 605, 434, 149), (96, 404, 606, 416), (404, 136, 422, 606), (606, 422, 152, 435), (416, 606, 435, 144), (99, 357, 607, 196), (357, 97, 352, 607), (607, 352, 156, 438), (196, 607, 438, 157), (166, 460, 608, 450), (460, 167, 451, 608), (608, 451, 157, 438), (450, 608, 438, 156), (146, 337, 609, 436), (337, 179, 471, 609), (609, 471, 178, 467), (436, 609, 467, 143), (164, 449, 610, 458), (449, 158, 443, 610), (610, 443, 160, 440), (458, 610, 440, 166), (165, 297, 611, 457), (297, 159, 444, 611), (611, 444, 158, 449), (457, 611, 449, 164), (170, 447, 612, 456), (447, 160, 446, 612), (612, 446, 162, 445), (456, 612, 445, 168), (168, 445, 613, 455), (445, 162, 448, 613), (613, 448, 163, 304), (455, 613, 304, 169), (175, 452, 614, 469), (452, 168, 455, 614), (614, 455, 169, 313), (469, 614, 313, 176), (177, 453, 615, 468), (453, 170, 456, 615), (615, 456, 168, 452), (468, 615, 452, 175), (99, 309, 616, 357), (309, 165, 457, 616), (616, 457, 164, 353), (357, 616, 353, 97), (97, 353, 617, 352), (353, 164, 458, 617), (617, 458, 166, 450), (352, 617, 450, 156), (160, 447, 618, 442), (447, 170, 459, 618), (618, 459, 171, 461), (442, 618, 461, 161), (160, 442, 619, 440), (442, 161, 441, 619), (619, 441, 167, 460), (440, 619, 460, 166), (177, 466, 620, 470), (143, 467, 620, 466), (178, 470, 620, 467), (172, 462, 621, 326), (462, 161, 461, 621), (621, 461, 171, 463), (326, 621, 463, 173), (161, 462, 622, 441), (462, 172, 327, 622), (622, 327, 174, 464), (441, 622, 464, 167), (167, 464, 623, 451), (174, 328, 623, 464), (157, 451, 623, 328), (143, 466, 624, 415), (466, 177, 468, 624), (624, 468, 175, 465), (415, 624, 465, 98), (98, 465, 625, 351), (465, 175, 469, 625), (625, 469, 176, 331), (351, 625, 331, 100), (170, 453, 626, 459), (453, 177, 470, 626), (626, 470, 178, 454), (459, 626, 454, 171), (178, 471, 627, 454), (471, 179, 325, 627), (627, 325, 173, 463), (454, 627, 463, 171), (138, 412, 628, 402), (412, 181, 478, 628), (628, 478, 185, 477), (402, 628, 477, 153), (136, 414, 629, 422), (414, 183, 479, 629), (629, 479, 184, 476), (422, 629, 476, 152), (135, 472, 630, 399), (472, 180, 480, 630), (630, 480, 183, 414), (399, 630, 414, 136), (137, 474, 631, 401), (474, 182, 481, 631), (631, 481, 181, 412), (401, 631, 412, 138), (152, 476, 632, 400), (476, 184, 482, 632), (632, 482, 182, 474), (400, 632, 474, 137), (153, 477, 633, 423), (477, 185, 483, 633), (633, 483, 180, 472), (423, 633, 472, 135), (634, 636, 635), (637, 639, 638), (640, 642, 641), (643, 645, 644), (646, 648, 647), (649, 651, 650), (652, 653, 654), (655, 656, 657), (658, 659, 660), (661, 662, 663), (664, 665, 666), (667, 668, 669), (634, 635, 653, 652), (635, 636, 654, 653), (636, 634, 652, 654), (637, 638, 656, 655), (638, 639, 657, 656), (639, 637, 655, 657), (640, 641, 659, 658), (641, 642, 660, 659), (642, 640, 658, 660), (643, 644, 662, 661), (644, 645, 663, 662), (645, 643, 661, 663), (646, 647, 665, 664), (647, 648, 666, 665), (648, 646, 664, 666), (649, 650, 668, 667), (650, 651, 669, 668), (651, 649, 667, 669)])
me_x.polygons.foreach_set('use_smooth', [True] * 656)
_uv = me_x.uv_layers.new(name='UV 贴图')
_uv.uv.foreach_set('vector', [0.1346, 0.05093, 0.1348, 0.05191, 0.134, 0.05191, 0.1506, 0.05134, 0.1496, 0.05134, 0.15, 0.0501, 0.1325, 0.04765, 0.1325, 0.04945, 0.1314, 0.04772, 0.1339, 0.04951, 0.1328, 0.04939, 0.1339, 0.04772, 0.136, 0.05049, 0.1373, 0.04989, 0.1373, 0.05129, 0.1348, 0.05093, 0.134, 0.04983, 0.1348, 0.04951, 0.1522, 0.05176, 0.1515, 0.0508, 0.1522, 0.05066, 0.144, 0.04989, 0.144, 0.05129, 0.143, 0.05046, 0.1481, 0.05031, 0.1468, 0.05031, 0.1479, 0.04853, 0.134, 0.04951, 0.134, 0.05126, 0.1328, 0.04977, 0.1373, 0.05073, 0.1385, 0.04989, 0.1385, 0.05128, 0.1508, 0.0501, 0.1514, 0.05143, 0.1506, 0.05143, 0.1332, 0.05132, 0.1332, 0.05252, 0.1328, 0.05246, 0.1328, 0.05126, 0.136, 0.05227, 0.136, 0.05138, 0.1364, 0.05129, 0.1364, 0.05217, 0.1514, 0.04855, 0.1514, 0.05001, 0.151, 0.04999, 0.151, 0.04853, 0.1336, 0.05236, 0.1336, 0.05126, 0.1339, 0.05139, 0.1339, 0.0525, 0.1401, 0.0528, 0.1401, 0.05129, 0.1404, 0.05117, 0.1404, 0.05269, 0.1342, 0.04921, 0.1342, 0.04765, 0.1346, 0.0477, 0.1346, 0.04926, 0.1325, 0.05259, 0.1325, 0.05103, 0.1328, 0.0511, 0.1328, 0.05265, 0.1452, 0.05269, 0.1452, 0.05034, 0.1455, 0.05022, 0.1455, 0.05257, 0.1325, 0.04945, 0.1325, 0.04765, 0.1328, 0.04772, 0.1328, 0.04952, 0.1339, 0.04951, 0.1339, 0.04772, 0.1342, 0.04765, 0.1342, 0.04943, 0.1452, 0.05037, 0.1452, 0.05263, 0.145, 0.05248, 0.145, 0.05022, 0.142, 0.05124, 0.142, 0.05259, 0.1417, 0.05272, 0.1417, 0.05137, 0.148, 0.05031, 0.148, 0.05185, 0.1476, 0.0519, 0.1476, 0.05035, 0.1321, 0.05115, 0.1321, 0.0526, 0.1318, 0.05249, 0.1318, 0.05103, 0.1336, 0.05126, 0.1336, 0.05237, 0.1332, 0.05248, 0.1332, 0.05137, 0.1314, 0.05251, 0.1314, 0.05106, 0.1318, 0.05103, 0.1318, 0.05249, 0.1383, 0.05138, 0.1383, 0.05225, 0.1379, 0.05215, 0.1379, 0.05128, 0.1417, 0.05124, 0.1417, 0.05245, 0.1413, 0.0525, 0.1413, 0.05129, 0.3395, 0.5753, 0.3397, 0.5748, 0.34, 0.5748, 0.3399, 0.5753, 0.3397, 0.5748, 0.3398, 0.5741, 0.3401, 0.5742, 0.34, 0.5748, 0.34, 0.5748, 0.3401, 0.5742, 0.3404, 0.5743, 0.3404, 0.5748, 0.3399, 0.5753, 0.34, 0.5748, 0.3404, 0.5748, 0.3404, 0.5754, 0.1408, 0.05021, 0.1407, 0.05021, 0.1407, 0.05018, 0.1408, 0.05018, 0.1385, 0.04488, 0.1385, 0.04486, 0.1385, 0.04483, 0.1386, 0.04485, 0.1407, 0.05018, 0.1407, 0.05016, 0.1407, 0.05016, 0.1407, 0.05017, 0.1406, 0.05049, 0.1407, 0.05049, 0.1407, 0.0505, 0.1406, 0.0505, 0.1644, 0.04029, 0.1667, 0.03956, 0.1674, 0.04358, 0.1649, 0.04414, 0.1667, 0.03956, 0.1685, 0.03833, 0.1692, 0.04299, 0.1674, 0.04358, 0.1674, 0.04358, 0.1692, 0.04299, 0.1701, 0.04869, 0.168, 0.04924, 0.1649, 0.04414, 0.1674, 0.04358, 0.168, 0.04924, 0.1656, 0.04964, 0.3731, 0.5297, 0.3754, 0.528, 0.3762, 0.5292, 0.3752, 0.5309, 0.3754, 0.528, 0.3771, 0.5277, 0.3774, 0.5288, 0.3762, 0.5292, 0.3762, 0.5292, 0.3774, 0.5288, 0.3777, 0.53, 0.377, 0.5303, 0.3752, 0.5309, 0.3762, 0.5292, 0.377, 0.5303, 0.3766, 0.5318, 0.3756, 0.5539, 0.3766, 0.5538, 0.3769, 0.5568, 0.3761, 0.5568, 0.3766, 0.5538, 0.3777, 0.5538, 0.3778, 0.5567, 0.3769, 0.5568, 0.3769, 0.5568, 0.3778, 0.5567, 0.3782, 0.5589, 0.3773, 0.5589, 0.3761, 0.5568, 0.3769, 0.5568, 0.3773, 0.5589, 0.3765, 0.5589, 0.169, 0.07146, 0.1699, 0.07127, 0.1701, 0.07273, 0.1694, 0.07289, 0.1379, 0.07385, 0.1391, 0.07392, 0.1379, 0.07519, 0.1365, 0.07511, 0.1365, 0.07511, 0.1379, 0.07519, 0.1379, 0.07562, 0.1371, 0.07562, 0.181, 0.04427, 0.1803, 0.04408, 0.1804, 0.04338, 0.181, 0.04354, 0.1388, 0.04496, 0.1388, 0.04495, 0.1388, 0.04498, 0.1388, 0.04499, 0.1388, 0.04495, 0.1388, 0.04495, 0.1388, 0.04498, 0.1388, 0.04498, 0.1681, 0.06414, 0.1687, 0.06395, 0.1691, 0.06581, 0.1685, 0.06603, 0.1672, 0.06432, 0.1681, 0.06414, 0.1685, 0.06603, 0.1676, 0.06622, 0.3467, 0.5551, 0.3479, 0.5551, 0.3474, 0.5579, 0.3465, 0.5579, 0.3479, 0.5551, 0.3487, 0.5551, 0.3479, 0.5579, 0.3474, 0.5579, 0.3474, 0.5579, 0.3479, 0.5579, 0.3485, 0.5601, 0.3477, 0.56, 0.3465, 0.5579, 0.3474, 0.5579, 0.3477, 0.56, 0.3465, 0.5598, 0.3815, 0.5258, 0.3815, 0.5212, 0.3821, 0.521, 0.382, 0.5258, 0.3815, 0.5212, 0.3816, 0.5186, 0.382, 0.5178, 0.3821, 0.521, 0.3821, 0.521, 0.382, 0.5178, 0.3826, 0.5176, 0.3826, 0.521, 0.382, 0.5258, 0.3821, 0.521, 0.3826, 0.521, 0.3826, 0.5258, 0.3784, 0.5654, 0.3794, 0.5657, 0.3801, 0.5685, 0.3792, 0.5679, 0.3794, 0.5657, 0.3803, 0.5657, 0.3809, 0.5685, 0.3801, 0.5685, 0.3801, 0.5685, 0.3809, 0.5685, 0.3807, 0.5696, 0.3801, 0.5695, 0.3528, 0.5698, 0.3537, 0.5704, 0.3529, 0.5713, 0.3524, 0.5707, 0.3467, 0.5651, 0.3499, 0.5661, 0.3503, 0.5683, 0.3465, 0.5667, 0.3499, 0.5661, 0.352, 0.5671, 0.3528, 0.5698, 0.3503, 0.5683, 0.3503, 0.5683, 0.3528, 0.5698, 0.3524, 0.5707, 0.3502, 0.5695, 0.3465, 0.5667, 0.3503, 0.5683, 0.3502, 0.5695, 0.3462, 0.5675, 0.3476, 0.5451, 0.3501, 0.5448, 0.3492, 0.55, 0.3472, 0.55, 0.3717, 0.5434, 0.3735, 0.5411, 0.3747, 0.5483, 0.3735, 0.5487, 0.3735, 0.5487, 0.3747, 0.5483, 0.3756, 0.5539, 0.3749, 0.554, 0.3472, 0.55, 0.3492, 0.55, 0.3479, 0.5551, 0.3467, 0.5551, 0.1388, 0.04483, 0.1388, 0.04482, 0.1388, 0.04489, 0.1388, 0.0449, 0.168, 0.04924, 0.1701, 0.04869, 0.1694, 0.05564, 0.1681, 0.05581, 0.1388, 0.04489, 0.1388, 0.04489, 0.1388, 0.04495, 0.1388, 0.04495, 0.1388, 0.0449, 0.1388, 0.04489, 0.1388, 0.04495, 0.1388, 0.04496, 0.3735, 0.5411, 0.376, 0.543, 0.3762, 0.5484, 0.3747, 0.5483, 0.376, 0.543, 0.3778, 0.5431, 0.3777, 0.5484, 0.3762, 0.5484, 0.3762, 0.5484, 0.3777, 0.5484, 0.3777, 0.5538, 0.3766, 0.5538, 0.3747, 0.5483, 0.3762, 0.5484, 0.3766, 0.5538, 0.3756, 0.5539, 0.3465, 0.5598, 0.3477, 0.56, 0.3488, 0.5629, 0.3467, 0.5624, 0.3477, 0.56, 0.3485, 0.5601, 0.3503, 0.5634, 0.3488, 0.5629, 0.3488, 0.5629, 0.3503, 0.5634, 0.352, 0.5671, 0.3499, 0.5661, 0.3467, 0.5624, 0.3488, 0.5629, 0.3499, 0.5661, 0.3467, 0.5651, 0.3765, 0.5589, 0.3773, 0.5589, 0.3783, 0.5621, 0.3774, 0.562, 0.336, 0.5778, 0.3351, 0.5778, 0.3351, 0.5743, 0.336, 0.5744, 0.336, 0.5744, 0.3351, 0.5743, 0.335, 0.5706, 0.3359, 0.5708, 0.3774, 0.562, 0.3783, 0.5621, 0.3794, 0.5657, 0.3784, 0.5654, 0.1676, 0.06622, 0.1685, 0.06603, 0.1692, 0.06867, 0.1683, 0.06886, 0.1421, 0.06905, 0.1426, 0.0691, 0.141, 0.07155, 0.1401, 0.0715, 0.1401, 0.0715, 0.141, 0.07155, 0.1391, 0.07392, 0.1379, 0.07385, 0.1683, 0.06886, 0.1692, 0.06867, 0.1699, 0.07127, 0.169, 0.07146, 0.373, 0.5248, 0.3748, 0.5245, 0.375, 0.5264, 0.373, 0.5268, 0.3748, 0.5245, 0.3765, 0.5244, 0.3768, 0.5262, 0.375, 0.5264, 0.375, 0.5264, 0.3768, 0.5262, 0.3771, 0.5277, 0.3754, 0.528, 0.373, 0.5268, 0.375, 0.5264, 0.3754, 0.528, 0.3731, 0.5297, 0.1638, 0.03689, 0.1658, 0.03629, 0.1662, 0.03751, 0.1641, 0.0382, 0.1658, 0.03629, 0.1672, 0.03534, 0.1677, 0.03646, 0.1662, 0.03751, 0.1662, 0.03751, 0.1677, 0.03646, 0.1685, 0.03833, 0.1667, 0.03956, 0.1641, 0.0382, 0.1662, 0.03751, 0.1667, 0.03956, 0.1644, 0.04029, 0.348, 0.5271, 0.3512, 0.5267, 0.351, 0.5287, 0.3479, 0.529, 0.5701, 0.8401, 0.5722, 0.8398, 0.5725, 0.8419, 0.57, 0.8421, 0.351, 0.5287, 0.3536, 0.5285, 0.3537, 0.5315, 0.3506, 0.5306, 0.3479, 0.529, 0.351, 0.5287, 0.3506, 0.5306, 0.3476, 0.5306, 0.3275, 0.5801, 0.3285, 0.5781, 0.3292, 0.5801, 0.3285, 0.5813, 0.3285, 0.5781, 0.3295, 0.5761, 0.3298, 0.5788, 0.3292, 0.5801, 0.3292, 0.5801, 0.3298, 0.5788, 0.3299, 0.5806, 0.3296, 0.5816, 0.3285, 0.5813, 0.3292, 0.5801, 0.3296, 0.5816, 0.3291, 0.582, 0.3778, 0.5431, 0.376, 0.543, 0.3767, 0.5403, 0.3779, 0.5405, 0.376, 0.543, 0.3735, 0.5411, 0.3756, 0.5386, 0.3767, 0.5403, 0.3767, 0.5403, 0.3756, 0.5386, 0.377, 0.5383, 0.3775, 0.5398, 0.3433, 0.5769, 0.342, 0.5765, 0.3428, 0.576, 0.3434, 0.5762, 0.3735, 0.5411, 0.3732, 0.535, 0.3751, 0.5347, 0.3756, 0.5386, 0.3732, 0.535, 0.3731, 0.5297, 0.3752, 0.5309, 0.3751, 0.5347, 0.3751, 0.5347, 0.3752, 0.5309, 0.3766, 0.5318, 0.3766, 0.5351, 0.3756, 0.5386, 0.3751, 0.5347, 0.3766, 0.5351, 0.377, 0.5383, 0.3791, 0.5396, 0.3793, 0.5398, 0.3795, 0.5412, 0.3791, 0.5406, 0.3793, 0.5398, 0.3796, 0.5399, 0.3797, 0.5413, 0.3795, 0.5412, 0.3442, 0.5713, 0.3444, 0.5713, 0.3443, 0.5718, 0.3441, 0.5718, 0.3296, 0.5816, 0.3297, 0.5821, 0.3291, 0.5824, 0.3291, 0.582, 0.3781, 0.5354, 0.3784, 0.5344, 0.3789, 0.5373, 0.3787, 0.5379, 0.3784, 0.5344, 0.3788, 0.5342, 0.3793, 0.5372, 0.3789, 0.5373, 0.3789, 0.5373, 0.3793, 0.5372, 0.3796, 0.5399, 0.3793, 0.5398, 0.3787, 0.5379, 0.3789, 0.5373, 0.3793, 0.5398, 0.3791, 0.5396, 0.3438, 0.5744, 0.3435, 0.5744, 0.3438, 0.573, 0.344, 0.573, 0.3271, 0.5809, 0.3275, 0.5801, 0.3285, 0.5813, 0.3281, 0.5818, 0.3281, 0.5818, 0.3285, 0.5813, 0.3291, 0.582, 0.3291, 0.5824, 0.344, 0.573, 0.3438, 0.573, 0.3441, 0.5718, 0.3443, 0.5718, 0.3434, 0.5762, 0.3428, 0.576, 0.3432, 0.5754, 0.3435, 0.5755, 0.3258, 0.5797, 0.3263, 0.5784, 0.3268, 0.579, 0.3263, 0.5801, 0.3263, 0.5801, 0.3268, 0.579, 0.3275, 0.5801, 0.3271, 0.5809, 0.3435, 0.5755, 0.3432, 0.5754, 0.3435, 0.5744, 0.3438, 0.5744, 0.3281, 0.5721, 0.3284, 0.5706, 0.3292, 0.5726, 0.3288, 0.5738, 0.377, 0.5303, 0.3777, 0.53, 0.3782, 0.5317, 0.3778, 0.532, 0.3778, 0.532, 0.3782, 0.5317, 0.3788, 0.5342, 0.3784, 0.5344, 0.3288, 0.5738, 0.3292, 0.5726, 0.3299, 0.5752, 0.3295, 0.5761, 0.3263, 0.5784, 0.3272, 0.5753, 0.3278, 0.5764, 0.3268, 0.579, 0.3272, 0.5753, 0.3281, 0.5721, 0.3288, 0.5738, 0.3278, 0.5764, 0.3278, 0.5764, 0.3288, 0.5738, 0.3295, 0.5761, 0.3285, 0.5781, 0.3268, 0.579, 0.3278, 0.5764, 0.3285, 0.5781, 0.3275, 0.5801, 0.3711, 0.5653, 0.3715, 0.5654, 0.3713, 0.5678, 0.3709, 0.5677, 0.3661, 0.5662, 0.3662, 0.567, 0.3644, 0.5689, 0.3643, 0.5684, 0.3713, 0.5678, 0.3716, 0.5683, 0.3715, 0.5698, 0.3712, 0.57, 0.3709, 0.5677, 0.3713, 0.5678, 0.3712, 0.57, 0.3708, 0.57, 0.3537, 0.5315, 0.3537, 0.5368, 0.3511, 0.5371, 0.3507, 0.5335, 0.3537, 0.5368, 0.3529, 0.5428, 0.3506, 0.5408, 0.3511, 0.5371, 0.3511, 0.5371, 0.3506, 0.5408, 0.3485, 0.5405, 0.3487, 0.5376, 0.3507, 0.5335, 0.3511, 0.5371, 0.3487, 0.5376, 0.3485, 0.5346, 0.3476, 0.5306, 0.3506, 0.5306, 0.3492, 0.5321, 0.3473, 0.532, 0.3506, 0.5306, 0.3537, 0.5315, 0.3507, 0.5335, 0.3492, 0.5321, 0.3492, 0.5321, 0.3507, 0.5335, 0.3485, 0.5346, 0.3478, 0.5334, 0.3473, 0.532, 0.3492, 0.5321, 0.3478, 0.5334, 0.347, 0.5332, 0.1385, 0.04486, 0.1385, 0.04479, 0.1385, 0.04479, 0.1385, 0.04483, 0.1385, 0.04479, 0.1385, 0.04474, 0.1385, 0.04476, 0.1385, 0.04479, 0.1407, 0.05012, 0.1407, 0.05009, 0.1407, 0.0501, 0.1407, 0.05013, 0.1407, 0.05016, 0.1407, 0.05012, 0.1407, 0.05013, 0.1407, 0.05016, 0.3708, 0.57, 0.3712, 0.57, 0.3713, 0.5712, 0.3709, 0.5713, 0.3712, 0.57, 0.3715, 0.5698, 0.3716, 0.5707, 0.3713, 0.5712, 0.3631, 0.5718, 0.3635, 0.5713, 0.364, 0.5719, 0.3639, 0.5722, 0.3377, 0.5781, 0.3373, 0.5782, 0.337, 0.5774, 0.3373, 0.5773, 0.1407, 0.05053, 0.1407, 0.05053, 0.1407, 0.05054, 0.1407, 0.05055, 0.1411, 0.05048, 0.1411, 0.05049, 0.141, 0.05048, 0.141, 0.05048, 0.1407, 0.05054, 0.1407, 0.05054, 0.1407, 0.05055, 0.1407, 0.05056, 0.1407, 0.05055, 0.1407, 0.05054, 0.1407, 0.05056, 0.1407, 0.05056, 0.1411, 0.05049, 0.1411, 0.05051, 0.141, 0.0505, 0.141, 0.05048, 0.1411, 0.05051, 0.1411, 0.05053, 0.141, 0.05051, 0.141, 0.0505, 0.141, 0.0505, 0.141, 0.05051, 0.141, 0.05049, 0.141, 0.05048, 0.141, 0.05048, 0.141, 0.0505, 0.141, 0.05048, 0.141, 0.05048, 0.3662, 0.567, 0.3664, 0.569, 0.3646, 0.5702, 0.3644, 0.5689, 0.3664, 0.569, 0.3666, 0.5709, 0.365, 0.5715, 0.3646, 0.5702, 0.3646, 0.5702, 0.365, 0.5715, 0.364, 0.5719, 0.3635, 0.5713, 0.3644, 0.5689, 0.3646, 0.5702, 0.3635, 0.5713, 0.3634, 0.5704, 0.3666, 0.5709, 0.3667, 0.5718, 0.3652, 0.5721, 0.365, 0.5715, 0.1406, 0.05053, 0.1407, 0.05053, 0.1407, 0.05055, 0.1406, 0.05055, 0.3369, 0.5761, 0.3372, 0.576, 0.3373, 0.5773, 0.337, 0.5774, 0.365, 0.5715, 0.3652, 0.5721, 0.3639, 0.5722, 0.364, 0.5719, 0.141, 0.05049, 0.141, 0.05049, 0.141, 0.05048, 0.141, 0.05048, 0.141, 0.05048, 0.141, 0.05048, 0.141, 0.05049, 0.141, 0.05049, 0.1407, 0.05057, 0.1407, 0.05057, 0.1407, 0.05056, 0.1407, 0.05056, 0.141, 0.05048, 0.141, 0.05048, 0.141, 0.05048, 0.141, 0.05048, 0.1385, 0.04474, 0.1385, 0.04473, 0.1386, 0.04474, 0.1385, 0.04476, 0.1407, 0.05006, 0.1408, 0.05005, 0.1408, 0.05007, 0.1407, 0.05007, 0.1407, 0.05007, 0.1408, 0.05007, 0.1408, 0.05008, 0.1407, 0.05008, 0.1407, 0.05009, 0.1407, 0.05007, 0.1407, 0.05008, 0.1407, 0.0501, 0.1411, 0.05053, 0.1411, 0.05054, 0.141, 0.05051, 0.141, 0.05051, 0.141, 0.05043, 0.141, 0.05043, 0.141, 0.05046, 0.141, 0.05046, 0.141, 0.05046, 0.141, 0.05046, 0.141, 0.05048, 0.141, 0.05048, 0.141, 0.05051, 0.141, 0.05051, 0.141, 0.05049, 0.141, 0.05049, 0.1411, 0.03841, 0.1434, 0.03768, 0.1433, 0.03901, 0.1408, 0.03959, 0.1407, 0.05003, 0.1408, 0.05001, 0.1408, 0.05004, 0.1407, 0.05004, 0.1407, 0.05004, 0.1408, 0.05004, 0.1408, 0.05005, 0.1407, 0.05006, 0.1385, 0.04472, 0.1385, 0.04471, 0.1385, 0.04473, 0.1385, 0.04474, 0.1385, 0.04504, 0.1385, 0.04504, 0.1385, 0.04507, 0.1385, 0.04507, 0.1407, 0.05037, 0.1408, 0.05037, 0.1408, 0.0504, 0.1407, 0.0504, 0.1407, 0.0504, 0.1408, 0.0504, 0.1408, 0.05043, 0.1407, 0.05042, 0.1385, 0.04507, 0.1385, 0.04507, 0.1385, 0.04509, 0.1385, 0.04509, 0.1385, 0.04486, 0.1385, 0.04488, 0.1385, 0.04493, 0.1385, 0.04493, 0.1407, 0.05021, 0.1408, 0.05021, 0.1408, 0.05026, 0.1407, 0.05026, 0.1407, 0.05026, 0.1408, 0.05026, 0.1408, 0.05032, 0.1407, 0.05032, 0.1385, 0.04493, 0.1385, 0.04493, 0.1386, 0.04499, 0.1385, 0.04499, 0.1391, 0.07392, 0.1418, 0.07402, 0.1409, 0.07539, 0.1379, 0.07519, 0.1407, 0.05042, 0.1408, 0.05043, 0.1408, 0.05045, 0.1407, 0.05044, 0.1407, 0.05044, 0.1408, 0.05045, 0.1407, 0.05045, 0.1407, 0.05044, 0.1379, 0.07519, 0.1409, 0.07539, 0.1404, 0.07593, 0.1379, 0.07562, 0.18, 0.04259, 0.18, 0.03989, 0.1805, 0.04012, 0.1804, 0.04338, 0.1411, 0.05005, 0.1411, 0.05, 0.1411, 0.05, 0.1411, 0.05005, 0.1411, 0.05005, 0.1411, 0.05, 0.1411, 0.05, 0.1411, 0.05005, 0.1804, 0.04338, 0.1805, 0.04012, 0.181, 0.04016, 0.181, 0.04354, 0.1385, 0.04499, 0.1386, 0.04499, 0.1386, 0.04502, 0.1385, 0.04502, 0.1407, 0.05032, 0.1408, 0.05032, 0.1408, 0.05035, 0.1407, 0.05035, 0.1407, 0.05035, 0.1408, 0.05035, 0.1408, 0.05037, 0.1407, 0.05037, 0.1385, 0.04502, 0.1386, 0.04502, 0.1385, 0.04504, 0.1385, 0.04504, 0.3529, 0.5428, 0.3501, 0.5448, 0.3492, 0.5424, 0.3506, 0.5408, 0.3501, 0.5448, 0.3476, 0.5451, 0.3474, 0.5426, 0.3492, 0.5424, 0.3492, 0.5424, 0.3474, 0.5426, 0.347, 0.5419, 0.3478, 0.5418, 0.3506, 0.5408, 0.3492, 0.5424, 0.3478, 0.5418, 0.3485, 0.5405, 0.1387, 0.0446, 0.1387, 0.04458, 0.1388, 0.04458, 0.1388, 0.0446, 0.1408, 0.05051, 0.1408, 0.05051, 0.1408, 0.0505, 0.1408, 0.0505, 0.1408, 0.0505, 0.1408, 0.0505, 0.1408, 0.05049, 0.1408, 0.0505, 0.1388, 0.0446, 0.1388, 0.04458, 0.1388, 0.04459, 0.1388, 0.0446, 0.1405, 0.05051, 0.1405, 0.0505, 0.1405, 0.0505, 0.1405, 0.05052, 0.1405, 0.0505, 0.1405, 0.05049, 0.1405, 0.05049, 0.1405, 0.0505, 0.1427, 0.0502, 0.1428, 0.05019, 0.1428, 0.05019, 0.1428, 0.0502, 0.1427, 0.05022, 0.1427, 0.0502, 0.1428, 0.0502, 0.1427, 0.05022, 0.1408, 0.05048, 0.1408, 0.05048, 0.1408, 0.05047, 0.1408, 0.05048, 0.1408, 0.04991, 0.1408, 0.04992, 0.1408, 0.04992, 0.1408, 0.04992, 0.1431, 0.05017, 0.1431, 0.05017, 0.1431, 0.05016, 0.1431, 0.05017, 0.1431, 0.05018, 0.1431, 0.05017, 0.1431, 0.05017, 0.1431, 0.05018, 0.1385, 0.04467, 0.1386, 0.04466, 0.1385, 0.04468, 0.1385, 0.04469, 0.1407, 0.04999, 0.1408, 0.04998, 0.1408, 0.05, 0.1407, 0.05001, 0.1407, 0.05001, 0.1408, 0.05, 0.1408, 0.05001, 0.1407, 0.05003, 0.1385, 0.04469, 0.1385, 0.04468, 0.1385, 0.0447, 0.1385, 0.04471, 0.163, 0.03319, 0.1645, 0.03276, 0.1652, 0.03478, 0.1634, 0.03529, 0.1645, 0.03276, 0.1655, 0.03202, 0.1665, 0.03391, 0.1652, 0.03478, 0.1652, 0.03478, 0.1665, 0.03391, 0.1672, 0.03534, 0.1658, 0.03629, 0.1634, 0.03529, 0.1652, 0.03478, 0.1658, 0.03629, 0.1638, 0.03689, 0.3498, 0.523, 0.3513, 0.5227, 0.3513, 0.5247, 0.3494, 0.5251, 0.3513, 0.5227, 0.3525, 0.5224, 0.353, 0.5244, 0.3513, 0.5247, 0.3513, 0.5247, 0.353, 0.5244, 0.3533, 0.5264, 0.3512, 0.5267, 0.3494, 0.5251, 0.3513, 0.5247, 0.3512, 0.5267, 0.348, 0.5271, 0.3731, 0.5209, 0.3745, 0.5207, 0.3747, 0.5225, 0.373, 0.5228, 0.3745, 0.5207, 0.3758, 0.5206, 0.3762, 0.5225, 0.3747, 0.5225, 0.3747, 0.5225, 0.3762, 0.5225, 0.3765, 0.5244, 0.3748, 0.5245, 0.373, 0.5228, 0.3747, 0.5225, 0.3748, 0.5245, 0.373, 0.5248, 0.3734, 0.5179, 0.3743, 0.5177, 0.3743, 0.519, 0.3732, 0.5192, 0.3743, 0.5177, 0.3751, 0.5177, 0.3754, 0.5189, 0.3743, 0.519, 0.3743, 0.519, 0.3754, 0.5189, 0.3758, 0.5206, 0.3745, 0.5207, 0.3732, 0.5192, 0.3743, 0.519, 0.3745, 0.5207, 0.3731, 0.5209, 0.3497, 0.5196, 0.3507, 0.5195, 0.351, 0.5209, 0.3498, 0.5211, 0.3507, 0.5195, 0.3515, 0.5193, 0.352, 0.5207, 0.351, 0.5209, 0.351, 0.5209, 0.352, 0.5207, 0.3525, 0.5224, 0.3513, 0.5227, 0.3498, 0.5211, 0.351, 0.5209, 0.3513, 0.5227, 0.3498, 0.523, 0.1619, 0.02847, 0.1628, 0.02831, 0.1636, 0.03039, 0.1624, 0.03072, 0.1388, 0.0446, 0.1388, 0.0446, 0.1388, 0.04461, 0.1388, 0.04462, 0.1636, 0.03039, 0.1643, 0.02986, 0.1655, 0.03202, 0.1645, 0.03276, 0.1624, 0.03072, 0.1636, 0.03039, 0.1645, 0.03276, 0.163, 0.03319, 0.1385, 0.04462, 0.1386, 0.04462, 0.1386, 0.04464, 0.1385, 0.04464, 0.1407, 0.04995, 0.1408, 0.04995, 0.1408, 0.04996, 0.1407, 0.04997, 0.1407, 0.04997, 0.1408, 0.04996, 0.1408, 0.04998, 0.1407, 0.04999, 0.1385, 0.04464, 0.1386, 0.04464, 0.1386, 0.04466, 0.1385, 0.04467, 0.1409, 0.05041, 0.1409, 0.05043, 0.1409, 0.05043, 0.1409, 0.05042, 0.1432, 0.05013, 0.1432, 0.05014, 0.1432, 0.05014, 0.1432, 0.05013, 0.1432, 0.05013, 0.1432, 0.05014, 0.1431, 0.05015, 0.1431, 0.05014, 0.1408, 0.04999, 0.1408, 0.05, 0.1408, 0.04997, 0.1408, 0.04997, 0.1408, 0.05051, 0.1408, 0.05053, 0.1408, 0.05053, 0.1408, 0.05052, 0.1405, 0.05053, 0.1405, 0.05051, 0.1405, 0.05052, 0.1405, 0.05053, 0.1427, 0.05023, 0.1427, 0.05022, 0.1427, 0.05022, 0.1427, 0.05024, 0.1427, 0.05024, 0.1427, 0.05023, 0.1427, 0.05024, 0.1427, 0.05025, 0.1408, 0.04993, 0.1408, 0.04993, 0.1408, 0.04992, 0.1408, 0.04992, 0.1431, 0.05016, 0.1431, 0.05017, 0.1431, 0.05016, 0.1431, 0.05016, 0.1408, 0.04992, 0.1408, 0.04992, 0.1408, 0.04992, 0.1408, 0.04992, 0.1432, 0.05017, 0.1432, 0.05017, 0.1432, 0.05016, 0.1432, 0.05015, 0.1432, 0.05017, 0.1431, 0.05017, 0.1431, 0.05016, 0.1432, 0.05016, 0.1432, 0.05016, 0.1431, 0.05016, 0.1431, 0.05015, 0.1432, 0.05014, 0.1432, 0.05015, 0.1432, 0.05016, 0.1432, 0.05014, 0.1432, 0.05014, 0.1427, 0.05025, 0.1427, 0.05024, 0.1427, 0.05025, 0.1427, 0.05026, 0.1427, 0.05024, 0.1427, 0.05022, 0.1427, 0.05023, 0.1427, 0.05025, 0.1427, 0.05025, 0.1427, 0.05023, 0.1428, 0.05023, 0.1427, 0.05025, 0.1427, 0.05026, 0.1427, 0.05025, 0.1427, 0.05025, 0.1427, 0.05026, 0.1427, 0.05022, 0.1428, 0.0502, 0.1428, 0.05021, 0.1427, 0.05023, 0.1428, 0.05019, 0.1428, 0.05021, 0.1428, 0.05021, 0.1428, 0.0502, 0.1428, 0.05023, 0.1427, 0.05023, 0.1428, 0.05021, 0.1428, 0.05021, 0.3404, 0.5754, 0.3404, 0.5748, 0.3411, 0.5746, 0.3411, 0.5754, 0.3404, 0.5748, 0.3404, 0.5743, 0.3409, 0.5739, 0.3411, 0.5746, 0.3411, 0.5746, 0.3409, 0.5739, 0.3416, 0.5733, 0.342, 0.5743, 0.3497, 0.5186, 0.3504, 0.5185, 0.3507, 0.5195, 0.3497, 0.5196, 0.646, 0.8451, 0.6457, 0.8451, 0.646, 0.8444, 0.6464, 0.8448, 0.3401, 0.5742, 0.3398, 0.5741, 0.3399, 0.5734, 0.3405, 0.5736, 0.3405, 0.5736, 0.3399, 0.5734, 0.3401, 0.5726, 0.3409, 0.5728, 0.3409, 0.5739, 0.3405, 0.5736, 0.3409, 0.5728, 0.3416, 0.5733, 0.1408, 0.04997, 0.1408, 0.04997, 0.1408, 0.04995, 0.1408, 0.04995, 0.1431, 0.05014, 0.1431, 0.05015, 0.1431, 0.05016, 0.1431, 0.05015, 0.1431, 0.05015, 0.1431, 0.05016, 0.1431, 0.05016, 0.1431, 0.05016, 0.1408, 0.04995, 0.1408, 0.04995, 0.1408, 0.04993, 0.1408, 0.04993, 0.1431, 0.05016, 0.1431, 0.05016, 0.1431, 0.05017, 0.1431, 0.05017, 0.1431, 0.05016, 0.1431, 0.05015, 0.1431, 0.05016, 0.1431, 0.05017, 0.1431, 0.05017, 0.1431, 0.05016, 0.1431, 0.05017, 0.1431, 0.05017, 0.1431, 0.05017, 0.1431, 0.05017, 0.1431, 0.05017, 0.1431, 0.05018, 0.1411, 0.05056, 0.1411, 0.05057, 0.1411, 0.05056, 0.1411, 0.05055, 0.1408, 0.0505, 0.1408, 0.0505, 0.1408, 0.05052, 0.1408, 0.05052, 0.141, 0.05041, 0.141, 0.05041, 0.141, 0.05043, 0.141, 0.05043, 0.1411, 0.05055, 0.1411, 0.05056, 0.1411, 0.05054, 0.1411, 0.05053, 0.3702, 0.5706, 0.3699, 0.5719, 0.3684, 0.5718, 0.3684, 0.5707, 0.336, 0.5712, 0.3368, 0.5715, 0.337, 0.5728, 0.3367, 0.5727, 0.3367, 0.5727, 0.337, 0.5728, 0.3371, 0.5744, 0.3368, 0.5745, 0.3684, 0.5707, 0.3684, 0.5718, 0.3667, 0.5718, 0.3666, 0.5709, 0.3704, 0.5648, 0.3704, 0.5677, 0.3684, 0.5682, 0.3683, 0.5657, 0.3704, 0.5677, 0.3702, 0.5706, 0.3684, 0.5707, 0.3684, 0.5682, 0.3684, 0.5682, 0.3684, 0.5707, 0.3666, 0.5709, 0.3664, 0.569, 0.3683, 0.5657, 0.3684, 0.5682, 0.3664, 0.569, 0.3662, 0.567, 0.1411, 0.05049, 0.1411, 0.05052, 0.1411, 0.05052, 0.1411, 0.05049, 0.1411, 0.05052, 0.1411, 0.05056, 0.1411, 0.05055, 0.1411, 0.05052, 0.1411, 0.05052, 0.1411, 0.05055, 0.1411, 0.05053, 0.1411, 0.05051, 0.1411, 0.05049, 0.1411, 0.05052, 0.1411, 0.05051, 0.1411, 0.05049, 0.1406, 0.0505, 0.1407, 0.0505, 0.1407, 0.05051, 0.1407, 0.05051, 0.1411, 0.05048, 0.1411, 0.05049, 0.1411, 0.05049, 0.1411, 0.05048, 0.1411, 0.05048, 0.1411, 0.05049, 0.1411, 0.05049, 0.1411, 0.05048, 0.1407, 0.05051, 0.1407, 0.05051, 0.1407, 0.05053, 0.1407, 0.05053, 0.3484, 0.5716, 0.3492, 0.5713, 0.349, 0.5732, 0.3485, 0.5732, 0.3702, 0.5636, 0.3704, 0.5648, 0.3683, 0.5657, 0.3683, 0.5647, 0.3683, 0.5647, 0.3683, 0.5657, 0.3662, 0.567, 0.3661, 0.5662, 0.3485, 0.5732, 0.349, 0.5732, 0.3492, 0.5753, 0.3488, 0.5752, 0.3395, 0.5753, 0.3392, 0.5752, 0.3394, 0.5747, 0.3397, 0.5748, 0.3392, 0.5752, 0.3388, 0.575, 0.339, 0.5744, 0.3394, 0.5747, 0.3394, 0.5747, 0.339, 0.5744, 0.3391, 0.574, 0.3395, 0.574, 0.3397, 0.5748, 0.3394, 0.5747, 0.3395, 0.574, 0.3398, 0.5741, 0.1406, 0.05019, 0.1406, 0.05017, 0.1406, 0.05016, 0.1406, 0.05019, 0.1406, 0.05017, 0.1406, 0.05016, 0.1406, 0.05016, 0.1406, 0.05016, 0.1409, 0.05016, 0.1409, 0.05015, 0.1409, 0.05014, 0.1409, 0.05014, 0.1384, 0.04486, 0.1384, 0.04483, 0.1384, 0.04482, 0.1385, 0.04484, 0.1644, 0.04029, 0.1649, 0.04414, 0.1624, 0.04453, 0.1619, 0.04046, 0.1649, 0.04414, 0.1656, 0.04964, 0.1632, 0.05015, 0.1624, 0.04453, 0.1624, 0.04453, 0.1632, 0.05015, 0.1608, 0.05046, 0.1602, 0.0447, 0.1619, 0.04046, 0.1624, 0.04453, 0.1602, 0.0447, 0.1595, 0.04003, 0.326, 0.5301, 0.3237, 0.5317, 0.323, 0.5301, 0.3238, 0.5289, 0.3237, 0.5317, 0.3224, 0.5328, 0.322, 0.5314, 0.323, 0.5301, 0.3704, 0.5743, 0.3709, 0.573, 0.3717, 0.573, 0.3717, 0.5742, 0.3787, 0.5278, 0.3785, 0.529, 0.3774, 0.5288, 0.3771, 0.5277, 0.3795, 0.5536, 0.3792, 0.5566, 0.3786, 0.5567, 0.3788, 0.5537, 0.3792, 0.5566, 0.3796, 0.5587, 0.3791, 0.5588, 0.3786, 0.5567, 0.3786, 0.5567, 0.3791, 0.5588, 0.3782, 0.5589, 0.3778, 0.5567, 0.3788, 0.5537, 0.3786, 0.5567, 0.3778, 0.5567, 0.3777, 0.5538, 0.169, 0.07146, 0.1694, 0.07289, 0.1687, 0.073, 0.1682, 0.07159, 0.181, 0.04427, 0.181, 0.04354, 0.1816, 0.04337, 0.1817, 0.04408, 0.1365, 0.07507, 0.1359, 0.07559, 0.1353, 0.07547, 0.1355, 0.07499, 0.1353, 0.07372, 0.1365, 0.07507, 0.1355, 0.07499, 0.1345, 0.07361, 0.1388, 0.04496, 0.1388, 0.04499, 0.1388, 0.04499, 0.1388, 0.04496, 0.1388, 0.04499, 0.1388, 0.04501, 0.1388, 0.04501, 0.1388, 0.04499, 0.1388, 0.04499, 0.1388, 0.04501, 0.1388, 0.04501, 0.1388, 0.04499, 0.1388, 0.04496, 0.1388, 0.04499, 0.1388, 0.04499, 0.1388, 0.04496, 0.3312, 0.5543, 0.331, 0.5572, 0.3302, 0.5572, 0.33, 0.5543, 0.331, 0.5572, 0.3309, 0.5591, 0.3297, 0.5593, 0.3302, 0.5572, 0.3302, 0.5572, 0.3297, 0.5593, 0.3288, 0.5594, 0.3294, 0.5573, 0.33, 0.5543, 0.3302, 0.5572, 0.3294, 0.5573, 0.329, 0.5543, 0.3836, 0.5258, 0.3831, 0.5258, 0.3831, 0.521, 0.3836, 0.5212, 0.3831, 0.5258, 0.3826, 0.5258, 0.3826, 0.521, 0.3831, 0.521, 0.3831, 0.521, 0.3826, 0.521, 0.3826, 0.5176, 0.3832, 0.5178, 0.3836, 0.5212, 0.3831, 0.521, 0.3832, 0.5178, 0.3836, 0.5185, 0.3251, 0.5663, 0.3241, 0.569, 0.3228, 0.5697, 0.3239, 0.5668, 0.3241, 0.569, 0.3243, 0.57, 0.3235, 0.5706, 0.3228, 0.5697, 0.3815, 0.5684, 0.3812, 0.5694, 0.3807, 0.5696, 0.3809, 0.5685, 0.3811, 0.5656, 0.3815, 0.5684, 0.3809, 0.5685, 0.3803, 0.5657, 0.3305, 0.5644, 0.3304, 0.5662, 0.3267, 0.5676, 0.3274, 0.5653, 0.3304, 0.5662, 0.3304, 0.5671, 0.3265, 0.5688, 0.3267, 0.5676, 0.3267, 0.5676, 0.3265, 0.5688, 0.3243, 0.57, 0.3241, 0.569, 0.3274, 0.5653, 0.3267, 0.5676, 0.3241, 0.569, 0.3251, 0.5663, 0.3324, 0.5437, 0.3317, 0.549, 0.3297, 0.5489, 0.3299, 0.5434, 0.3317, 0.549, 0.3312, 0.5543, 0.33, 0.5543, 0.3297, 0.5489, 0.3297, 0.5489, 0.33, 0.5543, 0.329, 0.5543, 0.3279, 0.5488, 0.3299, 0.5434, 0.3297, 0.5489, 0.3279, 0.5488, 0.3266, 0.5414, 0.1388, 0.04483, 0.1388, 0.0449, 0.1388, 0.0449, 0.1388, 0.04483, 0.1388, 0.0449, 0.1388, 0.04496, 0.1388, 0.04496, 0.1388, 0.0449, 0.1388, 0.0449, 0.1388, 0.04496, 0.1388, 0.04496, 0.1388, 0.04491, 0.1632, 0.05015, 0.1646, 0.05646, 0.1631, 0.05682, 0.1608, 0.05046, 0.3815, 0.5405, 0.3805, 0.5479, 0.3793, 0.5482, 0.3796, 0.5427, 0.3805, 0.5479, 0.3795, 0.5536, 0.3788, 0.5537, 0.3793, 0.5482, 0.3793, 0.5482, 0.3788, 0.5537, 0.3777, 0.5538, 0.3777, 0.5484, 0.3796, 0.5427, 0.3793, 0.5482, 0.3777, 0.5484, 0.3778, 0.5431, 0.3309, 0.5591, 0.3307, 0.5617, 0.3286, 0.5622, 0.3297, 0.5593, 0.3307, 0.5617, 0.3305, 0.5644, 0.3274, 0.5653, 0.3286, 0.5622, 0.3286, 0.5622, 0.3274, 0.5653, 0.3251, 0.5663, 0.327, 0.5627, 0.3297, 0.5593, 0.3286, 0.5622, 0.327, 0.5627, 0.3288, 0.5594, 0.3335, 0.5782, 0.3334, 0.5752, 0.3341, 0.5745, 0.3342, 0.5778, 0.327, 0.5627, 0.3251, 0.5663, 0.3239, 0.5668, 0.3261, 0.563, 0.3341, 0.5745, 0.3342, 0.5708, 0.335, 0.5706, 0.3351, 0.5743, 0.3342, 0.5778, 0.3341, 0.5745, 0.3351, 0.5743, 0.3351, 0.5778, 0.1388, 0.04501, 0.1388, 0.04504, 0.1388, 0.04504, 0.1388, 0.04501, 0.1388, 0.04504, 0.1388, 0.04506, 0.1388, 0.04507, 0.1388, 0.04504, 0.1388, 0.04504, 0.1388, 0.04507, 0.1388, 0.04507, 0.1388, 0.04504, 0.1388, 0.04501, 0.1388, 0.04504, 0.1388, 0.04504, 0.1388, 0.04501, 0.3262, 0.5252, 0.3261, 0.5272, 0.3242, 0.5272, 0.3245, 0.5253, 0.3261, 0.5272, 0.326, 0.5301, 0.3238, 0.5289, 0.3242, 0.5272, 0.3785, 0.5262, 0.3787, 0.5278, 0.3771, 0.5277, 0.3768, 0.5262, 0.3781, 0.5243, 0.3785, 0.5262, 0.3768, 0.5262, 0.3765, 0.5244, 0.1638, 0.03689, 0.1641, 0.0382, 0.1617, 0.03836, 0.1616, 0.03708, 0.1641, 0.0382, 0.1644, 0.04029, 0.1619, 0.04046, 0.1617, 0.03836, 0.1617, 0.03836, 0.1619, 0.04046, 0.1595, 0.04003, 0.1596, 0.03798, 0.1616, 0.03708, 0.1617, 0.03836, 0.1596, 0.03798, 0.1597, 0.03676, 0.3322, 0.5258, 0.3325, 0.5277, 0.3291, 0.5273, 0.3289, 0.5254, 0.3325, 0.5277, 0.3328, 0.5292, 0.3297, 0.5291, 0.3291, 0.5273, 0.3291, 0.5273, 0.3297, 0.5291, 0.326, 0.5301, 0.3261, 0.5272, 0.5479, 0.8388, 0.5481, 0.8407, 0.545, 0.8406, 0.5451, 0.8386, 0.3214, 0.5409, 0.3204, 0.542, 0.3199, 0.5407, 0.3209, 0.5388, 0.3204, 0.542, 0.3196, 0.5426, 0.3192, 0.5421, 0.3199, 0.5407, 0.3199, 0.5407, 0.3192, 0.5421, 0.3191, 0.5411, 0.3195, 0.5393, 0.3209, 0.5388, 0.3199, 0.5407, 0.3195, 0.5393, 0.3202, 0.5367, 0.3778, 0.5431, 0.3779, 0.5405, 0.3792, 0.5401, 0.3796, 0.5427, 0.3433, 0.5769, 0.3434, 0.5762, 0.344, 0.5763, 0.3446, 0.5771, 0.3241, 0.5412, 0.3233, 0.5408, 0.3232, 0.5394, 0.3243, 0.5394, 0.3254, 0.5437, 0.3241, 0.5412, 0.3243, 0.5394, 0.3266, 0.5414, 0.3266, 0.5414, 0.3243, 0.5394, 0.3241, 0.5355, 0.3261, 0.5354, 0.3243, 0.5394, 0.3232, 0.5394, 0.3229, 0.5361, 0.3241, 0.5355, 0.3241, 0.5355, 0.3229, 0.5361, 0.3224, 0.5328, 0.3237, 0.5317, 0.3261, 0.5354, 0.3241, 0.5355, 0.3237, 0.5317, 0.326, 0.5301, 0.3191, 0.5411, 0.3192, 0.5421, 0.3189, 0.5427, 0.3189, 0.5413, 0.3192, 0.5421, 0.3196, 0.5426, 0.3194, 0.543, 0.3189, 0.5427, 0.3446, 0.5714, 0.3445, 0.5719, 0.3443, 0.5718, 0.3444, 0.5713, 0.3798, 0.5398, 0.3799, 0.5412, 0.3797, 0.5413, 0.3796, 0.5399, 0.3202, 0.5367, 0.3195, 0.5393, 0.3192, 0.5388, 0.3198, 0.5357, 0.3195, 0.5393, 0.3191, 0.5411, 0.3189, 0.5413, 0.3192, 0.5388, 0.3796, 0.5373, 0.3798, 0.5398, 0.3796, 0.5399, 0.3793, 0.5372, 0.3792, 0.5343, 0.3796, 0.5373, 0.3793, 0.5372, 0.3788, 0.5342, 0.3438, 0.5744, 0.344, 0.573, 0.3443, 0.5731, 0.344, 0.5745, 0.344, 0.573, 0.3443, 0.5718, 0.3445, 0.5719, 0.3443, 0.5731, 0.3205, 0.5426, 0.3194, 0.543, 0.3196, 0.5426, 0.3204, 0.542, 0.3216, 0.5419, 0.3205, 0.5426, 0.3204, 0.542, 0.3214, 0.5409, 0.3434, 0.5762, 0.3435, 0.5755, 0.3438, 0.5755, 0.344, 0.5763, 0.3435, 0.5755, 0.3438, 0.5744, 0.344, 0.5745, 0.3438, 0.5755, 0.3225, 0.5412, 0.3216, 0.5419, 0.3214, 0.5409, 0.3224, 0.54, 0.3233, 0.5408, 0.3225, 0.5412, 0.3224, 0.54, 0.3232, 0.5394, 0.3224, 0.5328, 0.3213, 0.5344, 0.3208, 0.5332, 0.322, 0.5314, 0.3213, 0.5344, 0.3202, 0.5367, 0.3198, 0.5357, 0.3208, 0.5332, 0.3787, 0.5319, 0.3792, 0.5343, 0.3788, 0.5342, 0.3782, 0.5317, 0.3709, 0.573, 0.3712, 0.5713, 0.3717, 0.5713, 0.3717, 0.573, 0.3232, 0.5394, 0.3224, 0.54, 0.3219, 0.5372, 0.3229, 0.5361, 0.3224, 0.54, 0.3214, 0.5409, 0.3209, 0.5388, 0.3219, 0.5372, 0.3219, 0.5372, 0.3209, 0.5388, 0.3202, 0.5367, 0.3213, 0.5344, 0.3229, 0.5361, 0.3219, 0.5372, 0.3213, 0.5344, 0.3224, 0.5328, 0.3463, 0.5734, 0.3464, 0.5716, 0.3468, 0.5713, 0.3467, 0.5732, 0.3547, 0.537, 0.354, 0.5394, 0.3537, 0.5393, 0.3544, 0.537, 0.3374, 0.536, 0.3381, 0.538, 0.3377, 0.5379, 0.3371, 0.5365, 0.3361, 0.534, 0.3374, 0.536, 0.3371, 0.5365, 0.3358, 0.5348, 0.326, 0.5301, 0.3296, 0.532, 0.3292, 0.5356, 0.3261, 0.5354, 0.3296, 0.532, 0.3324, 0.533, 0.3322, 0.5359, 0.3292, 0.5356, 0.3292, 0.5356, 0.3322, 0.5359, 0.3324, 0.5388, 0.3298, 0.5392, 0.3261, 0.5354, 0.3292, 0.5356, 0.3298, 0.5392, 0.3266, 0.5414, 0.3328, 0.5292, 0.3332, 0.5305, 0.3313, 0.5307, 0.3297, 0.5291, 0.3332, 0.5305, 0.3339, 0.5316, 0.3331, 0.5318, 0.3313, 0.5307, 0.3313, 0.5307, 0.3331, 0.5318, 0.3324, 0.533, 0.3296, 0.532, 0.3297, 0.5291, 0.3313, 0.5307, 0.3296, 0.532, 0.326, 0.5301, 0.1608, 0.05046, 0.159, 0.04833, 0.1588, 0.04477, 0.1602, 0.0447, 0.1409, 0.05014, 0.1409, 0.05014, 0.1409, 0.05011, 0.1409, 0.0501, 0.1409, 0.0501, 0.1409, 0.05011, 0.1409, 0.05008, 0.1409, 0.05007, 0.136, 0.04537, 0.1348, 0.04528, 0.1344, 0.04176, 0.1357, 0.04065, 0.354, 0.5394, 0.354, 0.5406, 0.3538, 0.5405, 0.3537, 0.5393, 0.3456, 0.5784, 0.3458, 0.5776, 0.3461, 0.5776, 0.3459, 0.5785, 0.338, 0.5393, 0.3374, 0.5397, 0.3372, 0.5394, 0.3376, 0.5388, 0.3381, 0.538, 0.338, 0.5393, 0.3376, 0.5388, 0.3377, 0.5379, 0.1407, 0.05053, 0.1407, 0.05055, 0.1407, 0.05055, 0.1407, 0.05053, 0.1407, 0.05055, 0.1407, 0.05056, 0.1407, 0.05056, 0.1407, 0.05055, 0.1407, 0.05055, 0.1407, 0.05056, 0.1407, 0.05056, 0.1407, 0.05055, 0.1409, 0.05015, 0.1409, 0.05016, 0.1409, 0.05015, 0.1409, 0.05014, 0.1409, 0.05014, 0.1409, 0.05015, 0.1409, 0.05014, 0.1409, 0.05012, 0.1409, 0.05015, 0.1408, 0.05016, 0.1408, 0.05015, 0.1409, 0.05014, 0.1409, 0.05014, 0.1408, 0.05015, 0.1408, 0.05014, 0.1408, 0.05013, 0.1409, 0.05012, 0.1409, 0.05014, 0.1408, 0.05013, 0.1409, 0.0501, 0.3358, 0.5348, 0.3371, 0.5365, 0.3367, 0.5379, 0.3356, 0.5368, 0.3371, 0.5365, 0.3377, 0.5379, 0.3376, 0.5388, 0.3367, 0.5379, 0.3367, 0.5379, 0.3376, 0.5388, 0.3372, 0.5394, 0.3365, 0.5392, 0.3318, 0.5739, 0.3304, 0.5726, 0.3306, 0.5714, 0.3319, 0.572, 0.3319, 0.572, 0.3306, 0.5714, 0.3309, 0.5708, 0.3321, 0.5711, 0.3306, 0.5714, 0.3299, 0.571, 0.3299, 0.5706, 0.3309, 0.5708, 0.346, 0.5763, 0.3461, 0.5776, 0.3458, 0.5776, 0.3457, 0.5762, 0.3458, 0.5747, 0.346, 0.5763, 0.3457, 0.5762, 0.3455, 0.5747, 0.1408, 0.05014, 0.1408, 0.05015, 0.1408, 0.05016, 0.1408, 0.05015, 0.1408, 0.05015, 0.1408, 0.05016, 0.1408, 0.05016, 0.1408, 0.05016, 0.1407, 0.05057, 0.1407, 0.05056, 0.1407, 0.05056, 0.1407, 0.05057, 0.1408, 0.05015, 0.1408, 0.05016, 0.1408, 0.05016, 0.1408, 0.05015, 0.1385, 0.04473, 0.1384, 0.04474, 0.1384, 0.04473, 0.1384, 0.04471, 0.1409, 0.05007, 0.1409, 0.05008, 0.1409, 0.05006, 0.1409, 0.05005, 0.1406, 0.05005, 0.1406, 0.05007, 0.1406, 0.05006, 0.1406, 0.05005, 0.1406, 0.05004, 0.1406, 0.05005, 0.1406, 0.05005, 0.1406, 0.05004, 0.1409, 0.0501, 0.1408, 0.05013, 0.1408, 0.05012, 0.1409, 0.0501, 0.1408, 0.05013, 0.1408, 0.05014, 0.1408, 0.05015, 0.1408, 0.05012, 0.1408, 0.05012, 0.1408, 0.05015, 0.1408, 0.05015, 0.1408, 0.05012, 0.1409, 0.0501, 0.1408, 0.05012, 0.1408, 0.05012, 0.1409, 0.05009, 0.1597, 0.03676, 0.1596, 0.03798, 0.1582, 0.03718, 0.1583, 0.03583, 0.1356, 0.03868, 0.1357, 0.04065, 0.1338, 0.03906, 0.1338, 0.03781, 0.1406, 0.05003, 0.1406, 0.05004, 0.1406, 0.05004, 0.1406, 0.05002, 0.1406, 0.05001, 0.1406, 0.05003, 0.1406, 0.05002, 0.1406, 0.05, 0.1384, 0.04503, 0.1384, 0.04506, 0.1384, 0.04506, 0.1384, 0.04503, 0.1384, 0.04506, 0.1385, 0.04509, 0.1384, 0.04509, 0.1384, 0.04506, 0.1406, 0.05039, 0.1406, 0.05042, 0.1406, 0.05042, 0.1406, 0.05039, 0.1406, 0.05036, 0.1406, 0.05039, 0.1406, 0.05039, 0.1406, 0.05036, 0.1385, 0.04484, 0.1384, 0.04492, 0.1384, 0.04492, 0.1384, 0.04486, 0.1384, 0.04492, 0.1384, 0.04498, 0.1384, 0.04498, 0.1384, 0.04492, 0.1406, 0.05025, 0.1406, 0.05031, 0.1406, 0.05031, 0.1406, 0.05025, 0.1406, 0.05019, 0.1406, 0.05025, 0.1406, 0.05025, 0.1406, 0.05019, 0.1385, 0.04509, 0.1385, 0.0451, 0.1384, 0.0451, 0.1384, 0.04509, 0.1385, 0.0451, 0.1385, 0.04511, 0.1384, 0.04511, 0.1384, 0.0451, 0.1406, 0.05043, 0.1406, 0.05044, 0.1406, 0.05045, 0.1406, 0.05044, 0.1406, 0.05042, 0.1406, 0.05043, 0.1406, 0.05044, 0.1406, 0.05042, 0.139, 0.04475, 0.139, 0.04476, 0.139, 0.04472, 0.139, 0.04472, 0.139, 0.04476, 0.139, 0.04476, 0.139, 0.04472, 0.139, 0.04472, 0.1412, 0.05005, 0.1411, 0.05005, 0.1411, 0.05, 0.1412, 0.05, 0.1412, 0.05005, 0.1412, 0.05005, 0.1412, 0.05, 0.1412, 0.05, 0.1384, 0.04498, 0.1384, 0.04501, 0.1384, 0.04501, 0.1384, 0.04498, 0.1384, 0.04501, 0.1384, 0.04503, 0.1384, 0.04503, 0.1384, 0.04501, 0.1406, 0.05034, 0.1406, 0.05036, 0.1406, 0.05036, 0.1406, 0.05034, 0.1406, 0.05031, 0.1406, 0.05034, 0.1406, 0.05034, 0.1406, 0.05031, 0.3266, 0.5414, 0.3298, 0.5392, 0.3313, 0.5408, 0.3299, 0.5434, 0.3298, 0.5392, 0.3324, 0.5388, 0.3331, 0.5401, 0.3313, 0.5408, 0.3313, 0.5408, 0.3331, 0.5401, 0.3339, 0.5403, 0.3332, 0.5411, 0.3299, 0.5434, 0.3313, 0.5408, 0.3332, 0.5411, 0.3324, 0.5437, 0.1387, 0.0446, 0.1387, 0.0446, 0.1387, 0.04458, 0.1387, 0.04458, 0.1387, 0.0446, 0.1387, 0.0446, 0.1387, 0.04459, 0.1387, 0.04458, 0.1408, 0.05052, 0.1408, 0.05053, 0.1408, 0.05053, 0.1408, 0.05053, 0.1408, 0.05051, 0.1408, 0.05052, 0.1408, 0.05053, 0.1408, 0.05051, 0.1406, 0.04997, 0.1406, 0.04997, 0.1406, 0.04995, 0.1406, 0.04995, 0.1428, 0.05024, 0.1428, 0.05024, 0.1428, 0.05021, 0.1428, 0.05021, 0.1428, 0.05021, 0.1428, 0.05021, 0.1428, 0.05019, 0.1428, 0.0502, 0.1406, 0.04995, 0.1406, 0.04995, 0.1406, 0.04993, 0.1406, 0.04994, 0.1408, 0.05048, 0.1408, 0.05048, 0.1408, 0.05048, 0.1408, 0.05048, 0.1431, 0.05018, 0.1431, 0.05018, 0.1431, 0.05018, 0.1431, 0.05018, 0.1431, 0.05018, 0.1431, 0.05018, 0.1431, 0.05019, 0.1431, 0.05019, 0.1408, 0.05048, 0.1408, 0.05048, 0.1408, 0.05049, 0.1408, 0.05049, 0.1599, 0.03307, 0.1598, 0.03518, 0.1585, 0.0343, 0.1589, 0.03232, 0.1598, 0.03518, 0.1597, 0.03676, 0.1583, 0.03583, 0.1585, 0.0343, 0.1406, 0.05, 0.1406, 0.05001, 0.1406, 0.05, 0.1406, 0.04999, 0.1406, 0.04998, 0.1406, 0.05, 0.1406, 0.04999, 0.1406, 0.04997, 0.163, 0.03319, 0.1634, 0.03529, 0.1615, 0.03548, 0.1614, 0.03334, 0.1634, 0.03529, 0.1638, 0.03689, 0.1616, 0.03708, 0.1615, 0.03548, 0.1615, 0.03548, 0.1616, 0.03708, 0.1597, 0.03676, 0.1598, 0.03518, 0.1614, 0.03334, 0.1615, 0.03548, 0.1598, 0.03518, 0.1599, 0.03307, 0.33, 0.5219, 0.3306, 0.5239, 0.3287, 0.5234, 0.3285, 0.5215, 0.3306, 0.5239, 0.3322, 0.5258, 0.3289, 0.5254, 0.3287, 0.5234, 0.3287, 0.5234, 0.3289, 0.5254, 0.3262, 0.5252, 0.3264, 0.5232, 0.3285, 0.5215, 0.3287, 0.5234, 0.3264, 0.5232, 0.3267, 0.5213, 0.3267, 0.5213, 0.3264, 0.5232, 0.325, 0.5233, 0.3256, 0.5214, 0.3264, 0.5232, 0.3262, 0.5252, 0.3245, 0.5253, 0.325, 0.5233, 0.3776, 0.5223, 0.3781, 0.5243, 0.3765, 0.5244, 0.3762, 0.5225, 0.377, 0.5205, 0.3776, 0.5223, 0.3762, 0.5225, 0.3758, 0.5206, 0.3384, 0.5726, 0.3381, 0.5716, 0.3392, 0.5713, 0.3393, 0.5724, 0.327, 0.5197, 0.3267, 0.5213, 0.3256, 0.5214, 0.3261, 0.5197, 0.3764, 0.5189, 0.377, 0.5205, 0.3758, 0.5206, 0.3754, 0.5189, 0.3759, 0.5176, 0.3764, 0.5189, 0.3754, 0.5189, 0.3751, 0.5177, 0.3294, 0.5187, 0.3297, 0.5201, 0.3284, 0.5199, 0.3284, 0.5186, 0.3297, 0.5201, 0.33, 0.5219, 0.3285, 0.5215, 0.3284, 0.5199, 0.3284, 0.5199, 0.3285, 0.5215, 0.3267, 0.5213, 0.327, 0.5197, 0.3284, 0.5186, 0.3284, 0.5199, 0.327, 0.5197, 0.3273, 0.5184, 0.1619, 0.02847, 0.1624, 0.03072, 0.1612, 0.03083, 0.161, 0.02864, 0.1624, 0.03072, 0.163, 0.03319, 0.1614, 0.03334, 0.1612, 0.03083, 0.1612, 0.03083, 0.1614, 0.03334, 0.1599, 0.03307, 0.1601, 0.03065, 0.1387, 0.0446, 0.1387, 0.04462, 0.1387, 0.04462, 0.1387, 0.0446, 0.1387, 0.0446, 0.1387, 0.04462, 0.1387, 0.04461, 0.1387, 0.04459, 0.1387, 0.04462, 0.1387, 0.04465, 0.1387, 0.04464, 0.1387, 0.04461, 0.1406, 0.04996, 0.1406, 0.04998, 0.1406, 0.04997, 0.1406, 0.04995, 0.1406, 0.04994, 0.1406, 0.04996, 0.1406, 0.04995, 0.1406, 0.04994, 0.1409, 0.05052, 0.1409, 0.05052, 0.1409, 0.05051, 0.1409, 0.05051, 0.1409, 0.05052, 0.1409, 0.05051, 0.1409, 0.0505, 0.1409, 0.05051, 0.1432, 0.05021, 0.1431, 0.0502, 0.1431, 0.05019, 0.1432, 0.05019, 0.1432, 0.05021, 0.1432, 0.05021, 0.1432, 0.05019, 0.1432, 0.05019, 0.1408, 0.05054, 0.1408, 0.05053, 0.1408, 0.05052, 0.1408, 0.05052, 0.1428, 0.05027, 0.1428, 0.05027, 0.1428, 0.05026, 0.1428, 0.05026, 0.1428, 0.05026, 0.1428, 0.05026, 0.1428, 0.05024, 0.1428, 0.05024, 0.1406, 0.04999, 0.1406, 0.04999, 0.1406, 0.04997, 0.1406, 0.04997, 0.1409, 0.0505, 0.1408, 0.0505, 0.1408, 0.05049, 0.1409, 0.0505, 0.1407, 0.05053, 0.1407, 0.05054, 0.1407, 0.05054, 0.1407, 0.05053, 0.1431, 0.05019, 0.1431, 0.0502, 0.1431, 0.05019, 0.1431, 0.05019, 0.1432, 0.05017, 0.1432, 0.05018, 0.1432, 0.05018, 0.1432, 0.05017, 0.1432, 0.05018, 0.1432, 0.05019, 0.1432, 0.05019, 0.1432, 0.05018, 0.1432, 0.05018, 0.1432, 0.05019, 0.1431, 0.05019, 0.1431, 0.05018, 0.1432, 0.05017, 0.1432, 0.05018, 0.1431, 0.05018, 0.1431, 0.05017, 0.1428, 0.05027, 0.1428, 0.05027, 0.1428, 0.05026, 0.1428, 0.05026, 0.1428, 0.05027, 0.1427, 0.05026, 0.1427, 0.05025, 0.1428, 0.05026, 0.1428, 0.05026, 0.1427, 0.05025, 0.1428, 0.05023, 0.1428, 0.05023, 0.1428, 0.05026, 0.1428, 0.05026, 0.1428, 0.05023, 0.1428, 0.05024, 0.1428, 0.05024, 0.1428, 0.05023, 0.1428, 0.05022, 0.1428, 0.05021, 0.1428, 0.05023, 0.1428, 0.05021, 0.1428, 0.05022, 0.1428, 0.05023, 0.1428, 0.05019, 0.1428, 0.05021, 0.1428, 0.05022, 0.1428, 0.05021, 0.3388, 0.575, 0.3381, 0.5747, 0.3384, 0.574, 0.339, 0.5744, 0.329, 0.5178, 0.3294, 0.5187, 0.3284, 0.5186, 0.3283, 0.5177, 0.3283, 0.5177, 0.3284, 0.5186, 0.3273, 0.5184, 0.3275, 0.5176, 0.339, 0.5744, 0.3384, 0.574, 0.3388, 0.5734, 0.3391, 0.574, 0.6447, 0.8448, 0.6444, 0.8443, 0.6449, 0.8442, 0.645, 0.8449, 0.3388, 0.5734, 0.3384, 0.5726, 0.3393, 0.5724, 0.3394, 0.5733, 0.3394, 0.5733, 0.3393, 0.5724, 0.3401, 0.5726, 0.3399, 0.5734, 0.3395, 0.574, 0.3394, 0.5733, 0.3399, 0.5734, 0.3398, 0.5741, 0.1409, 0.05051, 0.1409, 0.05051, 0.1409, 0.0505, 0.1409, 0.0505, 0.1409, 0.05051, 0.1409, 0.0505, 0.1409, 0.0505, 0.1409, 0.0505, 0.1431, 0.0502, 0.1431, 0.0502, 0.1431, 0.05019, 0.1431, 0.05019, 0.1431, 0.0502, 0.1431, 0.0502, 0.1431, 0.05019, 0.1431, 0.05019, 0.1431, 0.05019, 0.1431, 0.05018, 0.1431, 0.05018, 0.1431, 0.05019, 0.1431, 0.05018, 0.1431, 0.05018, 0.1431, 0.05017, 0.1431, 0.05018, 0.1431, 0.05018, 0.1431, 0.05017, 0.1431, 0.05017, 0.1431, 0.05018, 0.1431, 0.05019, 0.1431, 0.05018, 0.1431, 0.05018, 0.1431, 0.05019, 0.1409, 0.05008, 0.1409, 0.05009, 0.1409, 0.05008, 0.1409, 0.05006, 0.1409, 0.05009, 0.1409, 0.0501, 0.1409, 0.0501, 0.1409, 0.05008, 0.1409, 0.05008, 0.1409, 0.0501, 0.1409, 0.05009, 0.1409, 0.05007, 0.1407, 0.05056, 0.1408, 0.05054, 0.1408, 0.05054, 0.1408, 0.05056, 0.3324, 0.5388, 0.3342, 0.5387, 0.3345, 0.5398, 0.3331, 0.5401, 0.3333, 0.5723, 0.3319, 0.572, 0.3321, 0.5711, 0.3334, 0.5712, 0.3457, 0.5729, 0.3458, 0.5747, 0.3455, 0.5747, 0.3453, 0.5731, 0.3461, 0.5713, 0.3457, 0.5729, 0.3453, 0.5731, 0.3454, 0.5717, 0.3324, 0.533, 0.3344, 0.5338, 0.3342, 0.5362, 0.3322, 0.5359, 0.3334, 0.5772, 0.3318, 0.5759, 0.3318, 0.5739, 0.3333, 0.5748, 0.3333, 0.5748, 0.3318, 0.5739, 0.3319, 0.572, 0.3333, 0.5723, 0.3322, 0.5359, 0.3342, 0.5362, 0.3342, 0.5387, 0.3324, 0.5388, 0.1409, 0.05014, 0.1409, 0.05014, 0.1409, 0.05011, 0.1409, 0.05011, 0.1409, 0.05014, 0.1409, 0.05014, 0.1409, 0.05012, 0.1409, 0.05011, 0.1409, 0.05011, 0.1409, 0.05012, 0.1409, 0.0501, 0.1409, 0.05009, 0.1409, 0.05011, 0.1409, 0.05011, 0.1409, 0.05009, 0.1409, 0.05008, 0.1407, 0.0505, 0.1407, 0.05051, 0.1407, 0.05051, 0.1407, 0.0505, 0.1407, 0.05051, 0.1407, 0.05053, 0.1407, 0.05053, 0.1407, 0.05051, 0.1409, 0.05015, 0.1409, 0.05015, 0.1409, 0.05014, 0.1409, 0.05014, 0.1409, 0.05015, 0.1409, 0.05015, 0.1409, 0.05014, 0.1409, 0.05014, 0.3468, 0.577, 0.3465, 0.5754, 0.347, 0.5753, 0.3477, 0.577, 0.3465, 0.5754, 0.3463, 0.5734, 0.3467, 0.5732, 0.347, 0.5753, 0.3347, 0.5327, 0.3361, 0.534, 0.3358, 0.5348, 0.3344, 0.5338, 0.3331, 0.5318, 0.3347, 0.5327, 0.3344, 0.5338, 0.3324, 0.533, 0.145, 0.05157, 0.1442, 0.05039, 0.145, 0.05022, 0.1402, 0.04989, 0.1409, 0.05117, 0.1397, 0.05117, 0.1457, 0.04853, 0.1457, 0.05022, 0.1442, 0.04877, 0.1496, 0.05016, 0.1481, 0.04984, 0.1496, 0.04853, 0.143, 0.04989, 0.143, 0.0512, 0.142, 0.05031, 0.146, 0.05065, 0.1465, 0.05165, 0.1457, 0.05165, 0.1487, 0.05016, 0.1489, 0.05148, 0.1481, 0.05148, 0.1385, 0.05035, 0.1397, 0.04989, 0.1397, 0.05119, 0.1457, 0.04962, 0.1468, 0.04853, 0.1468, 0.05065, 0.151, 0.0501, 0.1496, 0.0501, 0.1508, 0.04853, 0.142, 0.05124, 0.1409, 0.05071, 0.142, 0.04989, 0.1476, 0.05031, 0.1476, 0.05147, 0.1468, 0.05118, 0.1424, 0.05122, 0.1424, 0.05257, 0.142, 0.05255, 0.142, 0.0512, 0.1375, 0.05224, 0.1375, 0.05135, 0.1379, 0.05128, 0.1379, 0.05217, 0.1389, 0.05127, 0.1389, 0.05259, 0.1385, 0.05251, 0.1385, 0.05119, 0.1401, 0.05125, 0.1401, 0.05266, 0.1397, 0.05259, 0.1397, 0.05117, 0.1522, 0.05227, 0.1522, 0.05076, 0.1526, 0.05066, 0.1526, 0.05218, 0.1427, 0.05133, 0.1427, 0.05266, 0.1424, 0.05253, 0.1424, 0.0512, 0.1375, 0.05144, 0.1375, 0.05273, 0.1373, 0.05256, 0.1373, 0.05128, 0.1489, 0.05264, 0.1489, 0.05029, 0.1492, 0.05016, 0.1492, 0.05251, 0.143, 0.0512, 0.143, 0.05281, 0.1427, 0.05286, 0.1427, 0.05125, 0.1465, 0.05243, 0.1465, 0.05079, 0.1468, 0.05065, 0.1468, 0.05229, 0.1495, 0.05028, 0.1495, 0.05253, 0.1492, 0.05241, 0.1492, 0.05016, 0.1442, 0.04989, 0.1442, 0.05146, 0.144, 0.05153, 0.144, 0.04996, 0.1413, 0.05124, 0.1413, 0.05253, 0.1409, 0.05265, 0.1409, 0.05136, 0.1408, 0.05123, 0.1408, 0.05268, 0.1404, 0.05262, 0.1404, 0.05117, 0.1321, 0.05252, 0.1321, 0.0511, 0.1325, 0.05103, 0.1325, 0.05245, 0.1389, 0.05257, 0.1389, 0.05126, 0.1392, 0.05119, 0.1392, 0.0525, 0.1364, 0.05215, 0.1364, 0.05129, 0.1367, 0.05132, 0.1367, 0.05218, 0.1396, 0.05119, 0.1396, 0.05254, 0.1392, 0.05256, 0.1392, 0.05121])
me_x.materials.append(mat_x)
me_x.use_remesh_fix_poles = True
me_x.use_remesh_preserve_attributes = False
me_x.use_mirror_vertex_groups = False
me_x.update()

# ---- objects
ob_x = bpy.data.objects.new('平面', me_x)

# ---- transforms, parenting, visibility, modifiers, constraints
ob_x.location = (0.0, 0.0, -1.192e-07)
ob_x.rotation_euler = (-0.0237, -5.262e-18, 6.236e-20)
ob_x.lineart.crease_threshold = 0.0

# ---- collection membership
col_collection.objects.link(ob_x)

# ---- scene / render settings (as saved in the file)
scene.frame_start = 1; scene.frame_end = 250; scene.frame_set(205)
scene.render.engine = 'BLENDER_EEVEE_NEXT'
scene.cycles.use_denoising = False
scene.cycles.samples = 128
scene.cycles.sampling_pattern = 'TABULATED_SOBOL'
scene.cycles.use_adaptive_sampling = False
scene.cycles.use_light_tree = False
scene.view_settings.view_transform = 'Filmic'
bpy.context.view_layer.update()

# ---- added for rendering (the .blend has no active camera and no usable light): camera, sun
cam_auto = bpy.data.cameras.new('AutoCamera')
cam_auto.lens = 50.0
cam_auto.sensor_width = 36.0
cam_auto.clip_end = 1000.0
ob_auto_camera = bpy.data.objects.new('AutoCamera', cam_auto)
scene.collection.objects.link(ob_auto_camera)
ob_auto_camera.location = (8.36325, -10.4759, 8.13041)
ob_auto_camera.rotation_euler = (1.09748, -7.21219e-08, 0.694738)
scene.camera = ob_auto_camera
light_auto_sun = bpy.data.lights.new('AutoSun', 'SUN')
light_auto_sun.energy = 3.0
light_auto_sun.angle = 0.0523599
ob_auto_sun = bpy.data.objects.new('AutoSun', light_auto_sun)
scene.collection.objects.link(ob_auto_sun)
ob_auto_sun.rotation_euler = (0.872665, 0.174533, 0.523599)
bpy.context.view_layer.update()
